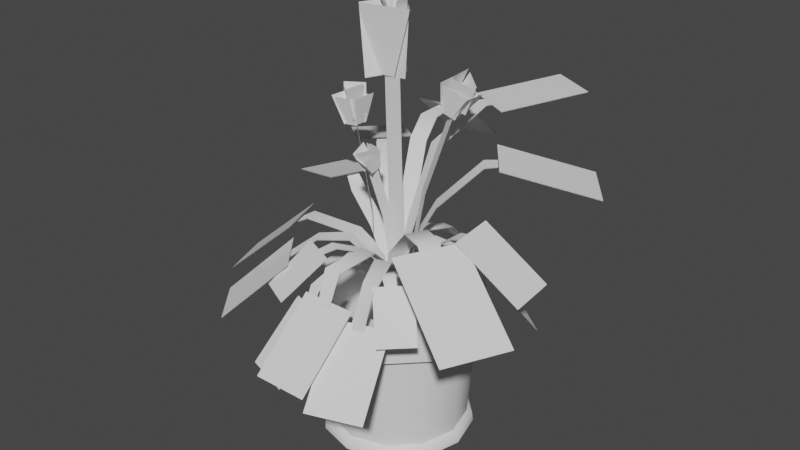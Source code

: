 # Source: 3244_Plant6.blend  (saved by Blender 2.90.8; exported with 4.5.12 LTS)
import bpy
from mathutils import Matrix  # noqa: F401  (used for matrix-valued properties, if any)

bpy.ops.wm.read_factory_settings(use_empty=True)
scene = bpy.context.scene
scene.name = 'Scene'

# ---- world
world_world = bpy.data.worlds.new('World'); scene.world = world_world
world_world.use_nodes = True; world_world.node_tree.nodes.clear()
_N = world_world.node_tree.nodes; _L = world_world.node_tree.links
n0 = _N.new('ShaderNodeOutputWorld'); n0.name = 'World Output'; n0.location = (300, 300)
n1 = _N.new('ShaderNodeBackground'); n1.name = 'Background'; n1.location = (10, 300)
n1.inputs[0].default_value = (0.05088, 0.05088, 0.05088, 1.0)
_L.new(n1.outputs[0], n0.inputs[0])
n0.is_active_output = True
world_world.color = (0.05088, 0.05088, 0.05088)
world_world.use_sun_shadow = False
world_world.sun_shadow_jitter_overblur = 0.0

# ---- meshes
me_plane_060 = bpy.data.meshes.new('Plane.060')
me_plane_060.from_pydata([(-0.4152, -0.6252, 14.99), (0.4704, -0.631, 14.99), (0.1178, 0.6337, 14.99), (0.2933, -6.17, -16.15), (0.2933, -5.624, -15.18), (-2.938, -5.304, -16.15), (-2.665, -4.831, -15.18), (-5.304, -2.939, -16.15), (-4.831, -2.665, -15.18), (-6.169, 0.2928, -16.15), (-5.623, 0.2928, -15.18), (-5.304, 3.524, -16.15), (-4.831, 3.251, -15.18), (-2.938, 5.89, -16.15), (-2.665, 5.417, -15.18), (0.2933, 6.755, -16.15), (0.2933, 6.209, -15.18), (3.525, 5.89, -16.15), (3.252, 5.417, -15.18), (5.89, 3.524, -16.15), (5.417, 3.251, -15.18), (6.756, 0.2928, -16.15), (6.21, 0.2928, -15.18), (5.89, -2.939, -16.15), (5.417, -2.665, -15.18), (3.525, -5.304, -16.15), (3.252, -4.831, -15.18), (0.2933, -6.09, -15.46), (-2.898, -5.235, -15.46), (-5.234, -2.899, -15.46), (-6.089, 0.2928, -15.46), (-5.234, 3.484, -15.46), (-2.898, 5.82, -15.46), (0.2933, 6.676, -15.46), (3.485, 5.82, -15.46), (5.821, 3.484, -15.46), (6.676, 0.2928, -15.46), (5.821, -2.899, -15.46), (3.485, -5.235, -15.46), (0.2933, -6.265, -6.32), (-2.985, -5.386, -6.32), (-5.386, -2.986, -6.32), (-6.264, 0.2928, -6.32), (-5.386, 3.571, -6.32), (-2.985, 5.972, -6.32), (0.2933, 6.85, -6.32), (3.572, 5.972, -6.32), (5.972, 3.571, -6.32), (6.851, 0.2928, -6.32), (5.972, -2.986, -6.32), (3.572, -5.386, -6.32), (0.2933, -7.042, -6.32), (-3.374, -6.059, -6.32), (-6.059, -3.374, -6.32), (-7.041, 0.2928, -6.32), (-6.059, 3.96, -6.32), (-3.374, 6.645, -6.32), (0.2933, 7.627, -6.32), (3.961, 6.645, -6.32), (6.645, 3.96, -6.32), (7.628, 0.2928, -6.32), (6.645, -3.374, -6.32), (3.961, -6.059, -6.32), (0.2933, -7.042, -3.401), (-3.374, -6.059, -3.401), (-6.059, -3.374, -3.401), (-7.041, 0.2928, -3.401), (-6.059, 3.96, -3.401), (-3.374, 6.645, -3.401), (0.2933, 7.627, -3.401), (3.961, 6.645, -3.401), (6.645, 3.96, -3.401), (7.628, 0.2928, -3.401), (6.645, -3.374, -3.401), (3.961, -6.059, -3.401), (0.2933, -5.711, -3.401), (-2.708, -4.906, -3.401), (-4.906, -2.709, -3.401), (-5.71, 0.2928, -3.401), (-4.906, 3.295, -3.401), (-2.708, 5.492, -3.401), (0.2933, 6.296, -3.401), (3.295, 5.492, -3.401), (5.493, 3.295, -3.401), (6.297, 0.2928, -3.401), (5.493, -2.709, -3.401), (3.295, -4.906, -3.401), (0.2933, 0.2928, -7.586), (-2.708, -4.906, -7.586), (0.2933, -5.711, -7.586), (-4.906, -2.709, -7.586), (-5.71, 0.2928, -7.586), (-4.906, 3.295, -7.586), (-2.708, 5.492, -7.586), (0.2933, 6.296, -7.586), (3.295, 5.492, -7.586), (5.493, 3.295, -7.586), (6.297, 0.2928, -7.586), (5.493, -2.709, -7.586), (3.295, -4.906, -7.586), (0.3542, -0.7914, 15.85), (0.348, -0.2678, 20.17), (-0.221, -0.2162, 15.85), (0.05253, 0.04011, 20.15), (0.9294, -0.2162, 15.85), (0.6571, 0.0266, 20.15), (0.3542, 0.359, 15.85), (0.3616, 0.3345, 20.12), (-0.2325, 0.2928, -8.12), (-0.2325, -0.1985, 5.057), (1.18, 0.2928, -8.12), (1.18, -0.1985, 5.057), (-0.2325, -0.5522, 15.35), (1.18, -0.5522, 15.35), (-1.24, -0.8869, 14.4), (1.577, -0.3634, 14.4), (-1.567, -1.774, 19.81), (2.389, -0.9466, 19.81), (0.08801, 0.6027, 14.32), (0.8912, -0.8017, 14.32), (0.2946, 1.238, 19.75), (2.666, -1.149, 19.9), (-0.9241, -1.926, 14.34), (0.4466, 1.216, 14.34), (-1.741, -1.57, 19.75), (-0.3708, 1.573, 19.75), (-0.18, -0.1907, 15.16), (0.2951, -0.62, 15.16), (-1.148, 0.2122, 20.26), (-0.7423, -0.5348, 20.26), (-0.7196, 0.2644, 19.41), (-0.1851, -0.4826, 19.41), (0.2964, -0.7501, 15.16), (0.714, -0.08767, 15.16), (1.331, -1.031, 20.26), (1.648, -0.2132, 20.26), (0.9181, -0.7641, 19.41), (1.336, 0.054, 19.41), (-0.2465, 0.2928, -8.12), (-0.2465, -0.2154, -2.001), (1.166, 0.2928, -8.12), (1.166, -0.2154, -2.001), (-0.2465, -3.382, 1.204), (1.166, -3.382, 1.204), (-0.2465, -7.447, 1.177), (1.166, -7.447, 1.177), (-0.1413, -8.597, -1.755), (0.9775, -8.597, -1.755), (-1.714, -8.087, -1.129), (-1.714, -13.55, -5.878), (2.929, -8.087, -1.129), (2.929, -13.55, -5.878), (0.1737, -0.239, -8.12), (0.3375, -0.72, -2.001), (1.511, 0.2163, -8.12), (1.674, -0.2647, -2.001), (1.358, -3.717, 0.9192), (2.695, -3.262, 0.9192), (2.168, -5.966, 0.1969), (4.006, -7.11, 0.005894), (3.047, -8.545, -2.683), (4.106, -8.184, -2.683), (0.0882, -1.108, -8.019), (0.6977, -1.405, 0.1467), (0.9141, 0.5858, -8.019), (1.524, 0.2887, 0.1467), (3.114, -2.289, 3.03), (3.94, -0.5951, 3.03), (5.581, -3.785, 3.514), (6.407, -2.091, 3.514), (6.279, -4.108, 2.738), (6.907, -2.754, 2.72), (1.401, -8.589, -2.082), (3.161, -13.76, -6.829), (5.796, -7.092, -2.082), (7.557, -12.26, -6.829), (4.874, -5.859, 3.154), (11.93, -9.194, -1.64), (7.344, -0.5255, 3.082), (14.4, -3.86, -1.713), (-0.4253, -1.38, -7.152), (-0.1596, -1.654, -2.551), (0.3377, -0.6413, -7.152), (0.6034, -0.9158, -2.551), (1.496, -3.365, -0.3549), (2.259, -2.626, -0.3549), (3.622, -5.561, 1.113), (4.385, -4.823, 1.113), (4.348, -5.85, 0.08869), (4.953, -5.265, 0.08869), (3.406, -6.379, 0.397), (6.055, -9.09, -2.531), (5.602, -4.23, 0.3938), (8.251, -6.94, -2.534), (-0.07051, 0.2764, -7.152), (-0.243, -0.06457, -2.551), (0.8771, -0.2029, -7.152), (0.7046, -0.5438, -2.551), (-1.317, -2.189, 0.3634), (-0.3698, -2.668, 0.3634), (-2.39, -4.392, 1.321), (-1.442, -4.871, 1.321), (-3.007, -5.696, 0.9089), (-2.257, -6.075, 0.9089), (-3.993, -5.111, 1.294), (-5.51, -8.369, -1.711), (-1.066, -6.35, 1.214), (-2.76, -9.74, -1.714), (0.1764, 0.3416, -8.12), (-0.2183, 0.02151, -2.001), (1.066, -0.7555, -8.12), (0.6711, -1.076, -2.001), (-2.678, -1.973, 1.204), (-1.788, -3.07, 1.204), (-4.569, -3.563, 1.124), (-3.811, -4.588, 1.177), (-6.685, -5.279, -0.7681), (-5.981, -6.148, -0.7681), (-7.28, -3.737, -0.1421), (-11.52, -7.176, -4.891), (-4.355, -7.344, -0.1421), (-8.597, -10.78, -4.891), (-0.3721, -0.4647, -7.495), (-0.5029, -0.8863, -2.179), (0.7997, -0.8282, -7.495), (0.669, -1.25, -2.179), (-1.318, -3.514, 0.6061), (-0.146, -3.877, 0.6061), (-2.364, -6.887, -1.29), (-1.192, -7.25, -1.29), (-2.52, -7.689, -3.332), (-1.592, -7.977, -3.332), (-3.694, -7.024, -2.689), (-5.099, -10.69, -7.601), (0.159, -8.197, -2.916), (-1.246, -11.86, -7.828), (0.5611, 0.7955, -8.12), (0.08066, 0.6299, -2.001), (1.021, -0.5397, -8.12), (0.541, -0.7053, -2.001), (-2.913, -0.4023, 0.9192), (-2.452, -1.737, 0.9192), (-6.756, -1.727, 1.65), (-6.296, -3.063, 1.65), (-7.874, -2.229, 0.9694), (-7.509, -3.287, 0.9694), (-7.924, -0.5834, 1.571), (-13.09, -2.364, -3.177), (-6.411, -4.973, 1.571), (-11.57, -6.754, -3.177), (0.9817, 0.2817, -7.743), (0.5507, 0.4639, -2.108), (0.4753, -0.9162, -7.743), (0.0443, -0.734, -2.108), (-2.135, 1.599, 0.8437), (-2.641, 0.4012, 0.8437), (-4.951, 2.503, 2.777), (-5.457, 1.305, 2.777), (-6.179, 2.987, 3.579), (-6.581, 2.038, 3.579), (-5.122, 4.246, 3.917), (-11.03, 6.744, 2.108), (-6.787, 0.3077, 3.917), (-12.7, 2.805, 2.108), (1.24, -0.004342, -8.12), (0.8717, 0.3463, -2.001), (0.2651, -1.027, -8.12), (-0.1028, -0.6761, -2.001), (-1.42, 2.531, 3.965), (-2.395, 1.508, 3.965), (-4.363, 5.336, 6.035), (-5.337, 4.313, 6.035), (-5.375, 6.134, 5.862), (-6.147, 5.324, 5.862), (-3.757, 7.141, 6.168), (-8.831, 11.98, 4.369), (-6.96, 3.78, 6.168), (-12.03, 8.617, 4.369), (1.155, -0.395, -8.12), (1.053, 0.1028, -2.001), (-0.2288, -0.6786, -8.12), (-0.3308, -0.1808, -2.001), (0.4169, 3.643, 7.98), (-0.9666, 3.359, 7.98), (-0.3994, 5.978, 9.063), (-1.783, 5.694, 9.063), (-0.8096, 8.39, 9.052), (-1.906, 8.166, 9.052), (1.132, 8.426, 9.486), (-0.01804, 14.04, 5.059), (-3.417, 7.494, 9.486), (-4.567, 13.1, 5.059), (0.6702, -0.7625, -8.12), (0.9278, -0.3245, -2.001), (-0.5473, -0.0467, -8.12), (-0.2897, 0.3914, -2.001), (2.533, 2.405, 8.265), (1.315, 3.121, 8.265), (4.505, 5.755, 11.29), (3.288, 6.471, 11.26), (5.018, 6.955, 11.26), (4.054, 7.522, 11.23), (6.248, 5.285, 11.35), (9.886, 11.5, 12.03), (2.248, 7.639, 11.23), (5.886, 13.86, 11.91), (-0.006151, -1.172, -9.56), (0.4478, -0.8295, -2.714), (-0.9576, 0.08985, -9.56), (-0.5036, 0.4322, -2.714), (3.276, 1.304, 3.892), (2.325, 2.565, 3.892), (5.941, 3.715, 7.185), (4.99, 4.976, 7.185), (7.195, 4.806, 7.326), (6.441, 5.805, 7.326), (7.875, 2.928, 7.736), (14.1, 7.62, 5.538), (4.747, 7.076, 7.736), (10.97, 11.77, 5.538), (0.1991, -0.727, -7.743), (0.6657, -0.6913, -2.108), (0.09973, 0.5698, -7.743), (0.5663, 0.6055, -2.108), (3.573, -0.4685, 0.8437), (3.474, 0.8283, 0.8437), (5.793, 0.0197, 2.549), (5.699, 1.316, 2.581), (7.395, 0.2348, 2.856), (7.321, 1.262, 2.882), (7.163, -1.369, 3.293), (12.62, -0.8788, -0.5022), (6.854, 2.895, 3.4), (12.31, 3.385, -0.3957), (0.4224, -0.4707, -8.12), (0.462, 0.03597, -2.001), (-0.9856, -0.3607, -8.12), (-0.946, 0.1459, -2.001), (0.7086, 3.193, 0.378), (-0.6995, 3.303, 0.378), (1.025, 6.608, -0.5311), (-0.3829, 6.718, -0.5311), (1.078, 8.484, -2.683), (-0.0372, 8.571, -2.683), (2.608, 7.874, -2.082), (3.033, 13.32, -6.829), (-2.022, 8.236, -2.082), (-1.596, 13.68, -6.829), (1.013, -0.479, -7.495), (1.3, -0.1433, -2.179), (0.08012, 0.3179, -7.495), (0.3669, 0.6536, -2.179), (3.086, 1.948, 0.6061), (2.154, 2.745, 0.6061), (5.38, 4.633, -1.29), (4.448, 5.43, -1.29), (5.854, 5.498, -3.332), (5.115, 6.129, -3.332), (6.669, 4.423, -2.689), (9.408, 7.234, -7.601), (3.593, 7.023, -2.916), (6.332, 9.834, -7.828), (1.108, 0.2214, -7.743), (0.7865, 0.5614, -2.108), (0.1631, -0.6722, -7.743), (-0.1584, -0.3322, -2.108), (-1.217, 2.68, 0.8437), (-2.162, 1.786, 0.8437), (-3.433, 4.639, 1.283), (-4.378, 3.745, 1.283), (-4.048, 5.334, 0.9519), (-4.802, 4.634, 0.905), (-2.684, 6.14, 1.506), (-6.223, 10.22, -2.403), (-5.815, 3.234, 1.312), (-9.354, 7.31, -2.597), (-1.794, 0.4584, -9.515), (-2.37, 0.2128, 2.973), (-1.088, -0.3183, -9.515), (-1.664, -0.5639, 2.973), (-3.852, 0.03597, 10.62), (-3.146, -0.7407, 10.62), (-4.176, 0.1457, 10.21), (-2.747, -1.116, 10.38), (-4.796, -0.2106, 12.65), (-3.366, -1.472, 12.83), (-3.174, 0.1154, 10.27), (-2.917, -1.127, 10.32), (-3.022, 0.2361, 12.82), (-3.074, -1.757, 12.92), (-4.505, -0.386, 10.14), (-2.694, 0.134, 10.34), (-4.943, 0.122, 12.6), (-3.112, 0.6419, 12.8), (-2.778, -0.8114, 9.76), (-2.753, -1.159, 11.99), (-3.982, -0.8054, 9.622), (-4.729, -1.149, 11.76), (-3.934, -1.012, 9.677), (-4.984, -1.226, 11.86), (-3.811, 0.1936, 9.677), (-4.782, 0.7537, 11.87), (-4.03, 0.08347, 9.606), (-4.585, 0.4583, 11.76), (-2.829, 0.1725, 9.743), (-2.614, 0.6045, 11.98), (-2.903, 0.3756, 9.779), (-2.396, 0.703, 12.14), (-2.932, -0.8362, 9.79), (-2.443, -1.286, 12.16), (-0.2465, 0.2928, -8.176), (-0.2465, -0.2154, -2.056), (1.166, 0.2928, -8.176), (1.166, -0.2154, -2.056), (-0.2465, -3.382, 1.149), (1.166, -3.382, 1.149), (-0.2465, -7.447, 1.121), (1.166, -7.447, 1.121), (-0.1413, -8.597, -1.799), (0.9775, -8.597, -1.799), (-1.714, -8.087, -1.173), (-1.714, -13.55, -5.922), (2.929, -8.087, -1.173), (2.929, -13.55, -5.922), (0.1737, -0.239, -8.176), (0.3375, -0.72, -2.056), (1.511, 0.2163, -8.176), (1.674, -0.2647, -2.056), (1.358, -3.717, 0.864), (2.695, -3.262, 0.864), (2.168, -5.966, 0.1531), (4.006, -7.11, -0.04935), (3.047, -8.545, -2.727), (4.106, -8.184, -2.727), (0.0882, -1.108, -8.074), (0.6977, -1.405, 0.09141), (0.9141, 0.5858, -8.074), (1.524, 0.2887, 0.09141), (3.114, -2.289, 2.975), (3.94, -0.5951, 2.975), (5.581, -3.785, 3.458), (6.407, -2.091, 3.458), (6.279, -4.108, 2.694), (6.907, -2.754, 2.676), (1.401, -8.589, -2.125), (3.161, -13.76, -6.873), (5.796, -7.092, -2.125), (7.557, -12.26, -6.873), (4.874, -5.859, 3.111), (11.93, -9.194, -1.684), (7.344, -0.5255, 3.038), (14.4, -3.86, -1.757), (-0.4253, -1.38, -7.207), (-0.1596, -1.654, -2.606), (0.3377, -0.6413, -7.207), (0.6034, -0.9158, -2.606), (1.496, -3.365, -0.4102), (2.259, -2.626, -0.4102), (3.622, -5.561, 1.057), (4.385, -4.823, 1.057), (4.348, -5.85, 0.04493), (4.953, -5.265, 0.04493), (3.406, -6.379, 0.3532), (6.055, -9.09, -2.575), (5.602, -4.23, 0.35), (8.251, -6.94, -2.578), (-0.07051, 0.2764, -7.207), (-0.243, -0.06457, -2.606), (0.8771, -0.2029, -7.207), (0.7046, -0.5438, -2.606), (-1.317, -2.189, 0.3082), (-0.3698, -2.668, 0.3082), (-2.39, -4.392, 1.266), (-1.442, -4.871, 1.266), (-3.007, -5.696, 0.8652), (-2.257, -6.075, 0.8652), (-3.993, -5.111, 1.239), (-5.51, -8.369, -1.755), (-1.066, -6.35, 1.17), (-2.76, -9.74, -1.758), (0.1764, 0.3416, -8.176), (-0.2183, 0.02151, -2.056), (1.066, -0.7555, -8.176), (0.6711, -1.076, -2.056), (-2.678, -1.973, 1.149), (-1.788, -3.07, 1.149), (-4.569, -3.563, 1.081), (-3.811, -4.588, 1.121), (-6.685, -5.279, -0.8118), (-5.981, -6.148, -0.8118), (-7.28, -3.737, -0.1859), (-11.52, -7.176, -4.935), (-4.355, -7.344, -0.1859), (-8.597, -10.78, -4.935), (-0.3721, -0.4647, -7.55), (-0.5029, -0.8863, -2.234), (0.7997, -0.8282, -7.55), (0.669, -1.25, -2.234), (-1.318, -3.514, 0.5509), (-0.146, -3.877, 0.5509), (-2.364, -6.887, -1.345), (-1.192, -7.25, -1.345), (-2.52, -7.689, -3.375), (-1.592, -7.977, -3.375), (-3.694, -7.024, -2.733), (-5.099, -10.69, -7.645), (0.159, -8.197, -2.96), (-1.246, -11.86, -7.872), (0.5611, 0.7955, -8.176), (0.08066, 0.6299, -2.056), (1.021, -0.5397, -8.176), (0.541, -0.7053, -2.056), (-2.913, -0.4023, 0.864), (-2.452, -1.737, 0.864), (-6.756, -1.727, 1.595), (-6.296, -3.063, 1.595), (-7.874, -2.229, 0.9256), (-7.509, -3.287, 0.9256), (-7.924, -0.5834, 1.527), (-13.09, -2.364, -3.221), (-6.411, -4.973, 1.527), (-11.57, -6.754, -3.221), (0.9817, 0.2817, -7.798), (0.5507, 0.4639, -2.163), (0.4753, -0.9162, -7.798), (0.0443, -0.734, -2.163), (-2.135, 1.599, 0.7884), (-2.641, 0.4012, 0.7884), (-4.951, 2.503, 2.722), (-5.457, 1.305, 2.722), (-6.179, 2.987, 3.536), (-6.581, 2.038, 3.536), (-5.122, 4.246, 3.873), (-11.03, 6.744, 2.064), (-6.787, 0.3077, 3.873), (-12.7, 2.805, 2.064), (1.24, -0.004342, -8.176), (0.8717, 0.3463, -2.056), (0.2651, -1.027, -8.176), (-0.1028, -0.6761, -2.056), (-1.42, 2.531, 3.91), (-2.395, 1.508, 3.91), (-4.363, 5.336, 5.98), (-5.337, 4.313, 5.98), (-5.375, 6.134, 5.818), (-6.147, 5.324, 5.818), (-3.757, 7.141, 6.124), (-8.831, 11.98, 4.325), (-6.96, 3.78, 6.124), (-12.03, 8.617, 4.325), (1.155, -0.395, -8.176), (1.053, 0.1028, -2.056), (-0.2288, -0.6786, -8.176), (-0.3308, -0.1808, -2.056), (0.4169, 3.643, 7.925), (-0.9666, 3.359, 7.925), (-0.3994, 5.978, 9.007), (-1.783, 5.694, 9.007), (-0.8096, 8.39, 9.009), (-1.906, 8.166, 9.009), (1.132, 8.426, 9.442), (-0.01804, 14.04, 5.016), (-3.417, 7.494, 9.442), (-4.567, 13.1, 5.016), (0.6702, -0.7625, -8.176), (0.9278, -0.3245, -2.056), (-0.5473, -0.0467, -8.176), (-0.2897, 0.3914, -2.056), (2.533, 2.405, 8.21), (1.315, 3.121, 8.21), (4.497, 5.738, 11.24), (3.28, 6.454, 11.21), (5.011, 6.942, 11.22), (4.047, 7.509, 11.19), (6.242, 5.273, 11.31), (9.88, 11.49, 11.99), (2.241, 7.626, 11.19), (5.879, 13.85, 11.87), (-0.006151, -1.172, -9.616), (0.4478, -0.8295, -2.769), (-0.9576, 0.08985, -9.616), (-0.5036, 0.4322, -2.769), (3.276, 1.304, 3.837), (2.325, 2.565, 3.837), (5.941, 3.715, 7.129), (4.99, 4.976, 7.129), (7.195, 4.806, 7.283), (6.441, 5.805, 7.283), (7.875, 2.928, 7.692), (14.1, 7.62, 5.494), (4.747, 7.076, 7.692), (10.97, 11.77, 5.494), (0.1991, -0.727, -7.798), (0.6657, -0.6913, -2.163), (0.09973, 0.5698, -7.798), (0.5663, 0.6055, -2.163), (3.573, -0.4685, 0.7884), (3.474, 0.8283, 0.7884), (5.793, 0.0197, 2.494), (5.699, 1.316, 2.526), (7.395, 0.2348, 2.813), (7.321, 1.262, 2.838), (7.163, -1.369, 3.249), (12.62, -0.8788, -0.546), (6.854, 2.895, 3.356), (12.31, 3.385, -0.4395), (0.4224, -0.4707, -8.176), (0.462, 0.03597, -2.056), (-0.9856, -0.3607, -8.176), (-0.946, 0.1459, -2.056), (0.7086, 3.193, 0.3227), (-0.6995, 3.303, 0.3227), (1.025, 6.608, -0.5863), (-0.3829, 6.718, -0.5863), (1.078, 8.484, -2.727), (-0.0372, 8.571, -2.727), (2.608, 7.874, -2.125), (3.033, 13.32, -6.873), (-2.022, 8.236, -2.125), (-1.596, 13.68, -6.873), (1.013, -0.479, -7.55), (1.3, -0.1433, -2.234), (0.08012, 0.3179, -7.55), (0.3669, 0.6536, -2.234), (3.086, 1.948, 0.5509), (2.154, 2.745, 0.5509), (5.38, 4.633, -1.345), (4.448, 5.43, -1.345), (5.854, 5.498, -3.375), (5.115, 6.129, -3.375), (6.669, 4.423, -2.733), (9.408, 7.234, -7.645), (3.593, 7.023, -2.96), (6.332, 9.834, -7.872), (1.108, 0.2214, -7.798), (0.7865, 0.5614, -2.163), (0.1631, -0.6722, -7.798), (-0.1584, -0.3322, -2.163), (-1.217, 2.68, 0.7884), (-2.162, 1.786, 0.7884), (-3.433, 4.639, 1.228), (-4.378, 3.745, 1.228), (-4.048, 5.334, 0.9081), (-4.802, 4.634, 0.8613), (-2.684, 6.14, 1.463), (-6.223, 10.22, -2.446), (-5.815, 3.234, 1.268), (-9.354, 7.31, -2.641), (-1.215, -0.8202, 14.46), (1.515, -0.3114, 14.46), (-1.545, -1.684, 19.75), (2.323, -0.8711, 19.75), (0.1, 0.5792, 14.38), (0.8508, -0.7979, 14.38), (0.2969, 1.196, 19.69), (2.598, -1.131, 19.84), (-0.8901, -1.886, 14.4), (0.445, 1.175, 14.4), (-1.686, -1.539, 19.69), (-0.3512, 1.522, 19.69), (-0.1615, -0.1846, 15.16), (0.3136, -0.6138, 15.16), (-1.134, 0.2183, 20.27), (-0.7282, -0.5287, 20.27), (-0.7011, 0.2705, 19.41), (-0.1665, -0.4765, 19.41), (0.284, -0.7448, 15.17), (0.7016, -0.08235, 15.17), (1.322, -1.026, 20.27), (1.639, -0.2079, 20.27), (0.9057, -0.7588, 19.41), (1.323, 0.05932, 19.41), (-0.2325, 0.3212, -8.12), (-0.2325, -0.17, 5.057), (1.18, 0.3212, -8.12), (1.18, -0.17, 5.057), (-0.2325, -0.5237, 15.35), (1.18, -0.5237, 15.35), (-1.774, 0.4687, -9.509), (-2.35, 0.2231, 2.978), (-1.068, -0.308, -9.509), (-1.644, -0.5535, 2.978), (-3.832, 0.04628, 10.62), (-3.126, -0.7303, 10.62), (0.7081, -0.4696, 14.99), (-4.166, 0.1369, 10.23), (-2.76, -1.104, 10.4), (-4.775, -0.2136, 12.63), (-3.369, -1.454, 12.81), (-3.18, 0.1071, 10.29), (-2.928, -1.115, 10.34), (-3.031, 0.2258, 12.79), (-3.081, -1.734, 12.9), (-4.489, -0.386, 10.16), (-2.708, 0.1254, 10.36), (-4.92, 0.1136, 12.58), (-3.119, 0.6249, 12.78), (-2.79, -0.8036, 9.776), (-2.765, -1.145, 11.97), (-3.975, -0.7977, 9.641), (-4.711, -1.136, 11.75), (-3.928, -1.001, 9.695), (-4.961, -1.211, 11.85), (-3.807, 0.1858, 9.695), (-4.763, 0.7372, 11.85), (-4.022, 0.07739, 9.625), (-4.569, 0.4465, 11.75), (-2.84, 0.165, 9.76), (-2.628, 0.5903, 11.97), (-2.913, 0.365, 9.795), (-2.413, 0.6873, 12.12), (-2.941, -0.828, 9.806), (-2.46, -1.271, 12.14), (0.5147, -0.3036, -9.227), (2.907, 0.4388, 5.31), (-0.2676, 0.3939, -9.172), (2.124, 1.136, 5.365), (5.223, 1.03, 12.71), (4.468, 1.739, 12.88), (5.438, 0.9322, 12.23), (3.986, 2.066, 12.75), (6.63, 1.447, 14.43), (5.178, 2.58, 14.95), (4.489, 0.8747, 12.56), (4.132, 2.089, 12.65), (5.012, 0.8489, 15.05), (4.893, 2.841, 15.11), (5.685, 1.488, 12.07), (4.047, 0.8156, 12.75), (6.79, 1.127, 14.34), (5.134, 0.4526, 15.02), (3.885, 1.739, 12.15), (4.402, 2.177, 14.3), (5.008, 1.836, 11.7), (6.244, 2.336, 13.57), (4.956, 2.04, 11.76), (6.508, 2.44, 13.6), (4.956, 0.8291, 11.82), (6.509, 0.4525, 13.69), (5.137, 0.9555, 11.69), (6.263, 0.7241, 13.63), (4.026, 0.7642, 12.14), (4.441, 0.4101, 14.36), (4.128, 0.5704, 12.16), (4.281, 0.299, 14.57), (4.039, 1.779, 12.14), (4.135, 2.283, 14.54), (0.4961, -0.3159, -9.22), (2.888, 0.4265, 5.317), (-0.2862, 0.3817, -9.165), (2.106, 1.124, 5.373), (5.205, 1.018, 12.72), (4.451, 1.727, 12.9), (5.433, 0.941, 12.26), (4.005, 2.056, 12.77), (6.605, 1.447, 14.41), (5.177, 2.562, 14.93), (4.5, 0.8844, 12.58), (4.148, 2.079, 12.66), (5.013, 0.859, 15.03), (4.897, 2.818, 15.08), (5.675, 1.488, 12.1), (4.064, 0.8263, 12.76), (6.763, 1.132, 14.33), (5.134, 0.4692, 15.0), (3.902, 1.733, 12.16), (4.41, 2.164, 14.28), (5.007, 1.829, 11.72), (6.224, 2.321, 13.56), (4.955, 2.029, 11.78), (6.484, 2.423, 13.59), (4.956, 0.8373, 11.84), (6.484, 0.4664, 13.68), (5.134, 0.9617, 11.71), (6.243, 0.7339, 13.62), (4.04, 0.7733, 12.15), (4.448, 0.4247, 14.34), (4.14, 0.5825, 12.17), (4.291, 0.3153, 14.55), (4.053, 1.773, 12.15), (4.147, 2.269, 14.52), (-0.1603, 0.8662, -6.892), (-0.09989, -1.048, 3.038), (0.4397, 1.304, -6.855), (0.5001, -0.611, 3.076), (-0.1257, -2.876, 8.096), (0.477, -2.462, 8.212), (-0.2285, -3.016, 7.766), (0.7788, -2.172, 8.123), (-0.1032, -3.999, 9.265), (0.9042, -3.155, 9.622), (-0.09634, -2.304, 7.99), (0.7683, -2.284, 8.049), (-0.207, -2.684, 9.694), (1.127, -2.996, 9.731), (0.09367, -3.309, 7.656), (-0.05592, -1.965, 8.118), (-0.3428, -4.053, 9.206), (-0.4901, -2.695, 9.673), (0.5819, -2.032, 7.71), (0.7778, -2.501, 9.18), (0.4445, -2.88, 7.405), (0.5524, -3.893, 8.678), (0.5883, -2.882, 7.447), (0.5736, -4.108, 8.7), (-0.21, -2.639, 7.483), (-0.7367, -3.709, 8.76), (-0.1592, -2.798, 7.396), (-0.5137, -3.583, 8.722), (-0.08616, -1.94, 7.702), (-0.3938, -2.175, 9.223), (-0.232, -1.976, 7.715), (-0.4384, -2.034, 9.365), (0.5806, -2.153, 7.702), (0.8954, -2.325, 9.344), (-0.165, 0.8824, -6.887), (-0.1046, -1.032, 3.043), (0.435, 1.32, -6.849), (0.4954, -0.5948, 3.081), (-0.1304, -2.861, 8.103), (0.4723, -2.446, 8.219), (-0.2218, -3.013, 7.782), (0.769, -2.184, 8.133), (-0.09853, -3.98, 9.257), (0.8922, -3.15, 9.608), (-0.0918, -2.313, 8.002), (0.7586, -2.294, 8.061), (-0.2006, -2.687, 9.678), (1.112, -2.995, 9.715), (0.09507, -3.302, 7.674), (-0.05205, -1.98, 8.128), (-0.3342, -4.033, 9.198), (-0.4791, -2.698, 9.658), (0.575, -2.043, 7.719), (0.7679, -2.504, 9.166), (0.4398, -2.877, 7.418), (0.546, -3.875, 8.672), (0.5813, -2.88, 7.46), (0.5668, -4.087, 8.693), (-0.2046, -2.64, 7.496), (-0.7231, -3.694, 8.752), (-0.1546, -2.797, 7.41), (-0.5036, -3.57, 8.715), (-0.08267, -1.952, 7.711), (-0.3856, -2.183, 9.208), (-0.2263, -1.987, 7.723), (-0.4295, -2.045, 9.348), (0.5738, -2.162, 7.711), (0.8837, -2.331, 9.328)], [], [(0, 1, 684), (27, 6, 28), (28, 8, 29), (29, 10, 30), (10, 31, 30), (31, 14, 32), (32, 16, 33), (33, 18, 34), (18, 35, 34), (35, 22, 36), (36, 24, 37), (87, 88, 89), (24, 38, 37), (26, 27, 38), (25, 27, 3), (23, 38, 25), (21, 37, 23), (19, 36, 21), (17, 35, 19), (33, 17, 15), (13, 33, 15), (31, 13, 11), (30, 11, 9), (29, 9, 7), (28, 7, 5), (47, 18, 46), (71, 58, 70), (85, 74, 73), (87, 93, 92), (87, 89, 99), (87, 90, 88), (87, 97, 96), (87, 94, 93), (95, 81, 94), (87, 91, 90), (87, 98, 97), (87, 95, 94), (87, 92, 91), (87, 99, 98), (87, 96, 95), (78, 67, 66), (69, 82, 70), (72, 85, 73), (77, 66, 65), (68, 81, 69), (71, 84, 72), (76, 65, 64), (86, 63, 74), (79, 68, 67), (82, 71, 70), (63, 76, 64), (98, 84, 97), (91, 77, 90), (94, 80, 93), (97, 83, 96), (90, 76, 88), (89, 86, 99), (93, 79, 92), (96, 82, 95), (88, 75, 89), (99, 85, 98), (92, 78, 91), (68, 55, 67), (63, 62, 74), (65, 52, 64), (71, 60, 59), (68, 57, 56), (65, 54, 53), (72, 61, 60), (69, 58, 57), (66, 55, 54), (73, 62, 61), (63, 52, 51), (46, 16, 45), (44, 16, 14), (44, 12, 43), (43, 10, 42), (39, 26, 50), (39, 6, 4), (42, 8, 41), (50, 24, 49), (40, 8, 6), (48, 24, 22), (47, 22, 20), (3, 28, 5), (27, 4, 6), (28, 6, 8), (29, 8, 10), (10, 12, 31), (31, 12, 14), (32, 14, 16), (33, 16, 18), (18, 20, 35), (35, 20, 22), (36, 22, 24), (24, 26, 38), (26, 4, 27), (25, 38, 27), (23, 37, 38), (21, 36, 37), (19, 35, 36), (17, 34, 35), (33, 34, 17), (13, 32, 33), (31, 32, 13), (30, 31, 11), (29, 30, 9), (28, 29, 7), (47, 20, 18), (71, 59, 58), (85, 86, 74), (95, 82, 81), (78, 79, 67), (69, 81, 82), (72, 84, 85), (77, 78, 66), (68, 80, 81), (71, 83, 84), (76, 77, 65), (86, 75, 63), (79, 80, 68), (82, 83, 71), (63, 75, 76), (98, 85, 84), (91, 78, 77), (94, 81, 80), (97, 84, 83), (90, 77, 76), (89, 75, 86), (93, 80, 79), (96, 83, 82), (88, 76, 75), (99, 86, 85), (92, 79, 78), (68, 56, 55), (63, 51, 62), (65, 53, 52), (71, 72, 60), (68, 69, 57), (65, 66, 54), (72, 73, 61), (69, 70, 58), (66, 67, 55), (73, 74, 62), (63, 64, 52), (46, 18, 16), (44, 45, 16), (44, 14, 12), (43, 12, 10), (39, 4, 26), (39, 40, 6), (42, 10, 8), (50, 26, 24), (40, 41, 8), (48, 49, 24), (47, 48, 22), (3, 27, 28), (100, 101, 103, 102), (102, 103, 107, 106), (106, 107, 105, 104), (104, 105, 101, 100), (107, 103, 101, 105), (108, 110, 111, 109), (109, 111, 113, 112), (114, 115, 117, 116), (118, 120, 121, 119), (122, 124, 125, 123), (130, 131, 129, 128), (126, 127, 131, 130), (136, 137, 135, 134), (132, 133, 137, 136), (138, 139, 141, 140), (141, 139, 142, 143), (143, 142, 144, 145), (145, 144, 146, 147), (148, 149, 151, 150), (152, 153, 155, 154), (155, 153, 156, 157), (157, 156, 158, 159), (159, 158, 160, 161), (162, 163, 165, 164), (165, 163, 166, 167), (167, 166, 168, 169), (169, 168, 170, 171), (172, 173, 175, 174), (176, 177, 179, 178), (180, 181, 183, 182), (183, 181, 184, 185), (185, 184, 186, 187), (187, 186, 188, 189), (190, 191, 193, 192), (194, 195, 197, 196), (197, 195, 198, 199), (199, 198, 200, 201), (201, 200, 202, 203), (204, 205, 207, 206), (208, 209, 211, 210), (211, 209, 212, 213), (213, 212, 214, 215), (215, 214, 216, 217), (218, 219, 221, 220), (222, 223, 225, 224), (225, 223, 226, 227), (227, 226, 228, 229), (229, 228, 230, 231), (232, 233, 235, 234), (236, 237, 239, 238), (239, 237, 240, 241), (241, 240, 242, 243), (243, 242, 244, 245), (246, 247, 249, 248), (250, 251, 253, 252), (253, 251, 254, 255), (255, 254, 256, 257), (257, 256, 258, 259), (260, 261, 263, 262), (264, 265, 267, 266), (267, 265, 268, 269), (269, 268, 270, 271), (271, 270, 272, 273), (274, 275, 277, 276), (278, 279, 281, 280), (281, 279, 282, 283), (283, 282, 284, 285), (285, 284, 286, 287), (288, 289, 291, 290), (292, 293, 295, 294), (295, 293, 296, 297), (297, 296, 298, 299), (299, 298, 300, 301), (302, 303, 305, 304), (306, 307, 309, 308), (309, 307, 310, 311), (311, 310, 312, 313), (313, 312, 314, 315), (316, 317, 319, 318), (320, 321, 323, 322), (323, 321, 324, 325), (325, 324, 326, 327), (327, 326, 328, 329), (330, 331, 333, 332), (334, 335, 337, 336), (337, 335, 338, 339), (339, 338, 340, 341), (341, 340, 342, 343), (344, 345, 347, 346), (348, 349, 351, 350), (351, 349, 352, 353), (353, 352, 354, 355), (355, 354, 356, 357), (358, 359, 361, 360), (362, 363, 365, 364), (365, 363, 366, 367), (367, 366, 368, 369), (369, 368, 370, 371), (372, 373, 375, 374), (376, 378, 379, 377), (377, 379, 381, 380), (382, 383, 385, 384), (386, 388, 389, 387), (390, 392, 393, 391), (394, 395, 397, 396), (398, 399, 401, 400), (402, 403, 405, 404), (406, 407, 409, 408), (410, 412, 413, 411), (413, 415, 414, 411), (415, 417, 416, 414), (417, 419, 418, 416), (420, 422, 423, 421), (424, 426, 427, 425), (427, 429, 428, 425), (429, 431, 430, 428), (431, 433, 432, 430), (434, 436, 437, 435), (437, 439, 438, 435), (439, 441, 440, 438), (441, 443, 442, 440), (444, 446, 447, 445), (448, 450, 451, 449), (452, 454, 455, 453), (455, 457, 456, 453), (457, 459, 458, 456), (459, 461, 460, 458), (462, 464, 465, 463), (466, 468, 469, 467), (469, 471, 470, 467), (471, 473, 472, 470), (473, 475, 474, 472), (476, 478, 479, 477), (480, 482, 483, 481), (483, 485, 484, 481), (485, 487, 486, 484), (487, 489, 488, 486), (490, 492, 493, 491), (494, 496, 497, 495), (497, 499, 498, 495), (499, 501, 500, 498), (501, 503, 502, 500), (504, 506, 507, 505), (508, 510, 511, 509), (511, 513, 512, 509), (513, 515, 514, 512), (515, 517, 516, 514), (518, 520, 521, 519), (522, 524, 525, 523), (525, 527, 526, 523), (527, 529, 528, 526), (529, 531, 530, 528), (532, 534, 535, 533), (536, 538, 539, 537), (539, 541, 540, 537), (541, 543, 542, 540), (543, 545, 544, 542), (546, 548, 549, 547), (550, 552, 553, 551), (553, 555, 554, 551), (555, 557, 556, 554), (557, 559, 558, 556), (560, 562, 563, 561), (564, 566, 567, 565), (567, 569, 568, 565), (569, 571, 570, 568), (571, 573, 572, 570), (574, 576, 577, 575), (578, 580, 581, 579), (581, 583, 582, 579), (583, 585, 584, 582), (585, 587, 586, 584), (588, 590, 591, 589), (592, 594, 595, 593), (595, 597, 596, 593), (597, 599, 598, 596), (599, 601, 600, 598), (602, 604, 605, 603), (606, 608, 609, 607), (609, 611, 610, 607), (611, 613, 612, 610), (613, 615, 614, 612), (616, 618, 619, 617), (620, 622, 623, 621), (623, 625, 624, 621), (625, 627, 626, 624), (627, 629, 628, 626), (630, 632, 633, 631), (634, 636, 637, 635), (637, 639, 638, 635), (639, 641, 640, 638), (641, 643, 642, 640), (644, 646, 647, 645), (648, 650, 651, 649), (652, 653, 655, 654), (656, 657, 659, 658), (664, 662, 663, 665), (660, 664, 665, 661), (670, 668, 669, 671), (666, 670, 671, 667), (672, 673, 675, 674), (673, 676, 677, 675), (678, 679, 681, 680), (679, 682, 683, 681), (0, 684, 2), (685, 687, 688, 686), (689, 690, 692, 691), (693, 694, 696, 695), (697, 699, 700, 698), (701, 703, 704, 702), (705, 707, 708, 706), (709, 711, 712, 710), (713, 715, 716, 714), (714, 716, 718, 717), (719, 720, 722, 721), (723, 725, 726, 724), (727, 729, 730, 728), (731, 732, 734, 733), (735, 736, 738, 737), (739, 740, 742, 741), (743, 744, 746, 745), (747, 748, 750, 749), (748, 751, 752, 750), (753, 755, 756, 754), (757, 758, 760, 759), (761, 762, 764, 763), (765, 767, 768, 766), (769, 771, 772, 770), (773, 775, 776, 774), (777, 779, 780, 778), (781, 783, 784, 782), (782, 784, 786, 785), (787, 788, 790, 789), (791, 793, 794, 792), (795, 797, 798, 796), (799, 800, 802, 801), (803, 804, 806, 805), (807, 808, 810, 809), (811, 812, 814, 813), (815, 816, 818, 817), (816, 819, 820, 818), (821, 823, 824, 822), (825, 826, 828, 827), (829, 830, 832, 831), (833, 835, 836, 834), (837, 839, 840, 838), (841, 843, 844, 842), (845, 847, 848, 846)])
me_plane_060.polygons.foreach_set('use_smooth', [True] * 405)
_k = set([(4, 6), (4, 26), (6, 8), (8, 10), (10, 12), (12, 14), (14, 16), (16, 18), (18, 20), (20, 22), (22, 24), (24, 26), (63, 64), (63, 74), (64, 65), (65, 66), (66, 67), (67, 68), (68, 69), (69, 70), (70, 71), (71, 72), (72, 73), (73, 74), (75, 76), (75, 86), (76, 77), (77, 78), (78, 79), (79, 80), (80, 81), (81, 82), (82, 83), (83, 84), (84, 85), (85, 86), (88, 89), (88, 90), (89, 99), (90, 91), (91, 92), (92, 93), (93, 94), (94, 95), (95, 96), (96, 97), (97, 98), (98, 99)])
me_plane_060.attributes.new('sharp_edge', 'BOOLEAN', 'EDGE').data.foreach_set('value', [ (min(e.vertices), max(e.vertices)) in _k for e in me_plane_060.edges])
_uv = me_plane_060.uv_layers.new(name='UVMap')
_uv.uv.foreach_set('vector', [0.07664, 0.7954, 0.01342, 0.7954, 0.05431, 0.7545, 0.6852, 0.01341, 0.6965, 0.08079, 0.6852, 0.08079, 0.6852, 0.08079, 0.6965, 0.1482, 0.6852, 0.1482, 0.6852, 0.1482, 0.6965, 0.2155, 0.6852, 0.2155, 0.6965, 0.2155, 0.6852, 0.2829, 0.6852, 0.2155, 0.6852, 0.2829, 0.6965, 0.3503, 0.6852, 0.3503, 0.6852, 0.3503, 0.6965, 0.4176, 0.6852, 0.4176, 0.6852, 0.4176, 0.6965, 0.485, 0.6852, 0.485, 0.6965, 0.485, 0.6852, 0.5524, 0.6852, 0.485, 0.6852, 0.5524, 0.6965, 0.6198, 0.6852, 0.6198, 0.6852, 0.6198, 0.6965, 0.6871, 0.6852, 0.6871, 0.1341, 0.456, 0.2548, 0.4883, 0.2225, 0.5443, 0.6965, 0.6871, 0.6852, 0.7545, 0.6852, 0.6871, 0.6965, 0.7545, 0.6852, 0.8219, 0.6852, 0.7545, 0.6707, 0.7545, 0.6852, 0.8219, 0.6707, 0.8219, 0.6707, 0.6871, 0.6852, 0.7545, 0.6707, 0.7545, 0.6707, 0.6198, 0.6852, 0.6871, 0.6707, 0.6871, 0.6707, 0.5524, 0.6852, 0.6198, 0.6707, 0.6198, 0.6707, 0.485, 0.6852, 0.5524, 0.6707, 0.5524, 0.6852, 0.4176, 0.6707, 0.485, 0.6707, 0.4176, 0.6707, 0.3503, 0.6852, 0.4176, 0.6707, 0.4176, 0.6852, 0.2829, 0.6707, 0.3503, 0.6707, 0.2829, 0.6852, 0.2155, 0.6707, 0.2829, 0.6707, 0.2155, 0.6852, 0.1482, 0.6707, 0.2155, 0.6707, 0.1482, 0.6852, 0.08079, 0.6707, 0.1482, 0.6707, 0.08079, 0.8809, 0.5524, 0.6965, 0.485, 0.8809, 0.485, 0.3295, 0.911, 0.4086, 0.8502, 0.4086, 0.911, 0.07252, 0.07252, 0.01341, 0.1214, 0.05293, 0.05293, 0.1341, 0.456, 0.1018, 0.3353, 0.1665, 0.3353, 0.1341, 0.456, 0.2225, 0.5443, 0.1665, 0.5767, 0.1341, 0.456, 0.2548, 0.4236, 0.2548, 0.4883, 0.1341, 0.456, 0.04576, 0.5443, 0.01341, 0.4883, 0.1341, 0.456, 0.04575, 0.3676, 0.1018, 0.3353, 0.3352, 0.3369, 0.4223, 0.4016, 0.3352, 0.4016, 0.1341, 0.456, 0.2225, 0.3676, 0.2548, 0.4236, 0.1341, 0.456, 0.1018, 0.5767, 0.04576, 0.5443, 0.1341, 0.456, 0.01341, 0.4236, 0.04575, 0.3676, 0.1341, 0.456, 0.1665, 0.3353, 0.2225, 0.3676, 0.1341, 0.456, 0.1665, 0.5767, 0.1018, 0.5767, 0.1341, 0.456, 0.01341, 0.4883, 0.01341, 0.4236, 0.1932, 0.2816, 0.2689, 0.2689, 0.2004, 0.3084, 0.3084, 0.1214, 0.2493, 0.07252, 0.2689, 0.05293, 0.1214, 0.01341, 0.07252, 0.07252, 0.05293, 0.05293, 0.1285, 0.2816, 0.2004, 0.3084, 0.1214, 0.3084, 0.3084, 0.2004, 0.2816, 0.1285, 0.3084, 0.1214, 0.2004, 0.01341, 0.1285, 0.04017, 0.1214, 0.01341, 0.07252, 0.2493, 0.1214, 0.3084, 0.05293, 0.2689, 0.04018, 0.1285, 0.01341, 0.2004, 0.01341, 0.1214, 0.2493, 0.2493, 0.3084, 0.2004, 0.2689, 0.2689, 0.2493, 0.07252, 0.2004, 0.01341, 0.2689, 0.05293, 0.01341, 0.2004, 0.07252, 0.2493, 0.05293, 0.2689, 0.3352, 0.1428, 0.4223, 0.2075, 0.3352, 0.2075, 0.3352, 0.5956, 0.4223, 0.6603, 0.3352, 0.6603, 0.3352, 0.4016, 0.4223, 0.4663, 0.3352, 0.4663, 0.3352, 0.2075, 0.4223, 0.2722, 0.3352, 0.2722, 0.3352, 0.6603, 0.4223, 0.725, 0.3352, 0.725, 0.3352, 0.01341, 0.4223, 0.0781, 0.3352, 0.0781, 0.3352, 0.4663, 0.4223, 0.5309, 0.3352, 0.5309, 0.3352, 0.2722, 0.4223, 0.3369, 0.3352, 0.3369, 0.3352, 0.725, 0.4223, 0.7897, 0.3352, 0.7897, 0.3352, 0.0781, 0.4223, 0.1428, 0.3352, 0.1428, 0.3352, 0.5309, 0.4223, 0.5956, 0.3352, 0.5956, 0.5667, 0.911, 0.6457, 0.8502, 0.6457, 0.911, 0.01341, 0.911, 0.09245, 0.8502, 0.09245, 0.911, 0.8038, 0.911, 0.8828, 0.8502, 0.8828, 0.911, 0.3295, 0.911, 0.2505, 0.8502, 0.3295, 0.8502, 0.5667, 0.911, 0.4876, 0.8502, 0.5667, 0.8502, 0.8038, 0.911, 0.7247, 0.8502, 0.8038, 0.8502, 0.2505, 0.911, 0.1715, 0.8502, 0.2505, 0.8502, 0.4876, 0.911, 0.4086, 0.8502, 0.4876, 0.8502, 0.7247, 0.911, 0.6457, 0.8502, 0.7247, 0.8502, 0.1715, 0.911, 0.09245, 0.8502, 0.1715, 0.8502, 0.9618, 0.911, 0.8828, 0.8502, 0.9618, 0.8502, 0.8809, 0.485, 0.6965, 0.4176, 0.8809, 0.4176, 0.8809, 0.3503, 0.6965, 0.4176, 0.6965, 0.3503, 0.8809, 0.3503, 0.6965, 0.2829, 0.8809, 0.2829, 0.8809, 0.2829, 0.6965, 0.2155, 0.8809, 0.2155, 0.8809, 0.8219, 0.6965, 0.7545, 0.8809, 0.7545, 0.8809, 0.01341, 0.6965, 0.08079, 0.6965, 0.01341, 0.8809, 0.2155, 0.6965, 0.1482, 0.8809, 0.1482, 0.8809, 0.7545, 0.6965, 0.6871, 0.8809, 0.6871, 0.8809, 0.08079, 0.6965, 0.1482, 0.6965, 0.08079, 0.8809, 0.6198, 0.6965, 0.6871, 0.6965, 0.6198, 0.8809, 0.5524, 0.6965, 0.6198, 0.6965, 0.5524, 0.6707, 0.01341, 0.6852, 0.08079, 0.6707, 0.08079, 0.6852, 0.01341, 0.6965, 0.01341, 0.6965, 0.08079, 0.6852, 0.08079, 0.6965, 0.08079, 0.6965, 0.1482, 0.6852, 0.1482, 0.6965, 0.1482, 0.6965, 0.2155, 0.6965, 0.2155, 0.6965, 0.2829, 0.6852, 0.2829, 0.6852, 0.2829, 0.6965, 0.2829, 0.6965, 0.3503, 0.6852, 0.3503, 0.6965, 0.3503, 0.6965, 0.4176, 0.6852, 0.4176, 0.6965, 0.4176, 0.6965, 0.485, 0.6965, 0.485, 0.6965, 0.5524, 0.6852, 0.5524, 0.6852, 0.5524, 0.6965, 0.5524, 0.6965, 0.6198, 0.6852, 0.6198, 0.6965, 0.6198, 0.6965, 0.6871, 0.6965, 0.6871, 0.6965, 0.7545, 0.6852, 0.7545, 0.6965, 0.7545, 0.6965, 0.8219, 0.6852, 0.8219, 0.6707, 0.7545, 0.6852, 0.7545, 0.6852, 0.8219, 0.6707, 0.6871, 0.6852, 0.6871, 0.6852, 0.7545, 0.6707, 0.6198, 0.6852, 0.6198, 0.6852, 0.6871, 0.6707, 0.5524, 0.6852, 0.5524, 0.6852, 0.6198, 0.6707, 0.485, 0.6852, 0.485, 0.6852, 0.5524, 0.6852, 0.4176, 0.6852, 0.485, 0.6707, 0.485, 0.6707, 0.3503, 0.6852, 0.3503, 0.6852, 0.4176, 0.6852, 0.2829, 0.6852, 0.3503, 0.6707, 0.3503, 0.6852, 0.2155, 0.6852, 0.2829, 0.6707, 0.2829, 0.6852, 0.1482, 0.6852, 0.2155, 0.6707, 0.2155, 0.6852, 0.08079, 0.6852, 0.1482, 0.6707, 0.1482, 0.8809, 0.5524, 0.6965, 0.5524, 0.6965, 0.485, 0.3295, 0.911, 0.3295, 0.8502, 0.4086, 0.8502, 0.07252, 0.07252, 0.04018, 0.1285, 0.01341, 0.1214, 0.3352, 0.3369, 0.4223, 0.3369, 0.4223, 0.4016, 0.1932, 0.2816, 0.2493, 0.2493, 0.2689, 0.2689, 0.3084, 0.1214, 0.2816, 0.1285, 0.2493, 0.07252, 0.1214, 0.01341, 0.1285, 0.04017, 0.07252, 0.07252, 0.1285, 0.2816, 0.1932, 0.2816, 0.2004, 0.3084, 0.3084, 0.2004, 0.2816, 0.1932, 0.2816, 0.1285, 0.2004, 0.01341, 0.1932, 0.04017, 0.1285, 0.04017, 0.07252, 0.2493, 0.1285, 0.2816, 0.1214, 0.3084, 0.04018, 0.1285, 0.04018, 0.1932, 0.01341, 0.2004, 0.2493, 0.2493, 0.2816, 0.1932, 0.3084, 0.2004, 0.2493, 0.07252, 0.1932, 0.04017, 0.2004, 0.01341, 0.01341, 0.2004, 0.04018, 0.1932, 0.07252, 0.2493, 0.3352, 0.1428, 0.4223, 0.1428, 0.4223, 0.2075, 0.3352, 0.5956, 0.4223, 0.5956, 0.4223, 0.6603, 0.3352, 0.4016, 0.4223, 0.4016, 0.4223, 0.4663, 0.3352, 0.2075, 0.4223, 0.2075, 0.4223, 0.2722, 0.3352, 0.6603, 0.4223, 0.6603, 0.4223, 0.725, 0.3352, 0.01341, 0.4223, 0.01341, 0.4223, 0.0781, 0.3352, 0.4663, 0.4223, 0.4663, 0.4223, 0.5309, 0.3352, 0.2722, 0.4223, 0.2722, 0.4223, 0.3369, 0.3352, 0.725, 0.4223, 0.725, 0.4223, 0.7897, 0.3352, 0.0781, 0.4223, 0.0781, 0.4223, 0.1428, 0.3352, 0.5309, 0.4223, 0.5309, 0.4223, 0.5956, 0.5667, 0.911, 0.5667, 0.8502, 0.6457, 0.8502, 0.01341, 0.911, 0.01341, 0.8502, 0.09245, 0.8502, 0.8038, 0.911, 0.8038, 0.8502, 0.8828, 0.8502, 0.3295, 0.911, 0.2505, 0.911, 0.2505, 0.8502, 0.5667, 0.911, 0.4876, 0.911, 0.4876, 0.8502, 0.8038, 0.911, 0.7247, 0.911, 0.7247, 0.8502, 0.2505, 0.911, 0.1715, 0.911, 0.1715, 0.8502, 0.4876, 0.911, 0.4086, 0.911, 0.4086, 0.8502, 0.7247, 0.911, 0.6457, 0.911, 0.6457, 0.8502, 0.1715, 0.911, 0.09245, 0.911, 0.09245, 0.8502, 0.9618, 0.911, 0.8828, 0.911, 0.8828, 0.8502, 0.8809, 0.485, 0.6965, 0.485, 0.6965, 0.4176, 0.8809, 0.3503, 0.8809, 0.4176, 0.6965, 0.4176, 0.8809, 0.3503, 0.6965, 0.3503, 0.6965, 0.2829, 0.8809, 0.2829, 0.6965, 0.2829, 0.6965, 0.2155, 0.8809, 0.8219, 0.6965, 0.8219, 0.6965, 0.7545, 0.8809, 0.01341, 0.8809, 0.08079, 0.6965, 0.08079, 0.8809, 0.2155, 0.6965, 0.2155, 0.6965, 0.1482, 0.8809, 0.7545, 0.6965, 0.7545, 0.6965, 0.6871, 0.8809, 0.08079, 0.8809, 0.1482, 0.6965, 0.1482, 0.8809, 0.6198, 0.8809, 0.6871, 0.6965, 0.6871, 0.8809, 0.5524, 0.8809, 0.6198, 0.6965, 0.6198, 0.6707, 0.01341, 0.6852, 0.01341, 0.6852, 0.08079, 0.2207, 0.7407, 0.2207, 0.5811, 0.2412, 0.5811, 0.2412, 0.7407, 0.2412, 0.7407, 0.2412, 0.5811, 0.2618, 0.5811, 0.2618, 0.7407, 0.2618, 0.7407, 0.2618, 0.5811, 0.2823, 0.5811, 0.2823, 0.7407, 0.2823, 0.7407, 0.2823, 0.5811, 0.3028, 0.5811, 0.3028, 0.7407, 0.2618, 0.5811, 0.2618, 0.5605, 0.2823, 0.5605, 0.2823, 0.5811, 0.6774, 0.9866, 0.6774, 0.9414, 0.3454, 0.9414, 0.3454, 0.9866, 0.3454, 0.9866, 0.3454, 0.9414, 0.01341, 0.9414, 0.01341, 0.9866, 0.1084, 0.08851, 0.2043, 0.08851, 0.2043, 0.236, 0.1084, 0.236, 0.01341, 0.7047, 0.1609, 0.7047, 0.1609, 0.6088, 0.01341, 0.6088, 0.4491, 0.7959, 0.5966, 0.7959, 0.5966, 0.7, 0.4491, 0.7, 0.9023, 0.9777, 0.9023, 0.9414, 0.9777, 0.9414, 0.9777, 0.9777, 0.7042, 0.9777, 0.7042, 0.9414, 0.9023, 0.9414, 0.9023, 0.9777, 0.9023, 0.9777, 0.9023, 0.9414, 0.9777, 0.9414, 0.9777, 0.9777, 0.7042, 0.9777, 0.7042, 0.9414, 0.9023, 0.9414, 0.9023, 0.9777, 0.9077, 0.7924, 0.9077, 0.5508, 0.9615, 0.5508, 0.9615, 0.7924, 0.9615, 0.5508, 0.9077, 0.5508, 0.9077, 0.3735, 0.9615, 0.3735, 0.9615, 0.3735, 0.9077, 0.3735, 0.9077, 0.2103, 0.9615, 0.2103, 0.9615, 0.2103, 0.9077, 0.2103, 0.9077, 0.01341, 0.9615, 0.01341, 0.4491, 0.325, 0.4491, 0.01341, 0.6438, 0.01341, 0.6438, 0.325, 0.9077, 0.7924, 0.9077, 0.5508, 0.9615, 0.5508, 0.9615, 0.7924, 0.9615, 0.5508, 0.9077, 0.5508, 0.9077, 0.3735, 0.9615, 0.3735, 0.9615, 0.3735, 0.9077, 0.3735, 0.9077, 0.2103, 0.9615, 0.2103, 0.9615, 0.2103, 0.9077, 0.2103, 0.9077, 0.01341, 0.9615, 0.01341, 0.9077, 0.7924, 0.9077, 0.5508, 0.9615, 0.5508, 0.9615, 0.7924, 0.9615, 0.5508, 0.9077, 0.5508, 0.9077, 0.3735, 0.9615, 0.3735, 0.9615, 0.3735, 0.9077, 0.3735, 0.9077, 0.2103, 0.9615, 0.2103, 0.9615, 0.2103, 0.9077, 0.2103, 0.9077, 0.01341, 0.9615, 0.01341, 0.4491, 0.6683, 0.4491, 0.3567, 0.6438, 0.3567, 0.6438, 0.6683, 0.4491, 0.325, 0.4491, 0.01341, 0.6438, 0.01341, 0.6438, 0.325, 0.9077, 0.7924, 0.9077, 0.5508, 0.9615, 0.5508, 0.9615, 0.7924, 0.9615, 0.5508, 0.9077, 0.5508, 0.9077, 0.3735, 0.9615, 0.3735, 0.9615, 0.3735, 0.9077, 0.3735, 0.9077, 0.2103, 0.9615, 0.2103, 0.9615, 0.2103, 0.9077, 0.2103, 0.9077, 0.01341, 0.9615, 0.01341, 0.4491, 0.6683, 0.4491, 0.3567, 0.6438, 0.3567, 0.6438, 0.6683, 0.9077, 0.7924, 0.9077, 0.5508, 0.9615, 0.5508, 0.9615, 0.7924, 0.9615, 0.5508, 0.9077, 0.5508, 0.9077, 0.3735, 0.9615, 0.3735, 0.9615, 0.3735, 0.9077, 0.3735, 0.9077, 0.2103, 0.9615, 0.2103, 0.9615, 0.2103, 0.9077, 0.2103, 0.9077, 0.01341, 0.9615, 0.01341, 0.4491, 0.6683, 0.4491, 0.3567, 0.6438, 0.3567, 0.6438, 0.6683, 0.9077, 0.7924, 0.9077, 0.5508, 0.9615, 0.5508, 0.9615, 0.7924, 0.9615, 0.5508, 0.9077, 0.5508, 0.9077, 0.3735, 0.9615, 0.3735, 0.9615, 0.3735, 0.9077, 0.3735, 0.9077, 0.2103, 0.9615, 0.2103, 0.9615, 0.2103, 0.9077, 0.2103, 0.9077, 0.01341, 0.9615, 0.01341, 0.4491, 0.325, 0.4491, 0.01341, 0.6438, 0.01341, 0.6438, 0.325, 0.9077, 0.7924, 0.9077, 0.5508, 0.9615, 0.5508, 0.9615, 0.7924, 0.9615, 0.5508, 0.9077, 0.5508, 0.9077, 0.3735, 0.9615, 0.3735, 0.9615, 0.3735, 0.9077, 0.3735, 0.9077, 0.2103, 0.9615, 0.2103, 0.9615, 0.2103, 0.9077, 0.2103, 0.9077, 0.01341, 0.9615, 0.01341, 0.4491, 0.325, 0.4491, 0.01341, 0.6438, 0.01341, 0.6438, 0.325, 0.9077, 0.7924, 0.9077, 0.5508, 0.9615, 0.5508, 0.9615, 0.7924, 0.9615, 0.5508, 0.9077, 0.5508, 0.9077, 0.3735, 0.9615, 0.3735, 0.9615, 0.3735, 0.9077, 0.3735, 0.9077, 0.2103, 0.9615, 0.2103, 0.9615, 0.2103, 0.9077, 0.2103, 0.9077, 0.01341, 0.9615, 0.01341, 0.4491, 0.6683, 0.4491, 0.3567, 0.6438, 0.3567, 0.6438, 0.6683, 0.9077, 0.7924, 0.9077, 0.5508, 0.9615, 0.5508, 0.9615, 0.7924, 0.9615, 0.5508, 0.9077, 0.5508, 0.9077, 0.3735, 0.9615, 0.3735, 0.9615, 0.3735, 0.9077, 0.3735, 0.9077, 0.2103, 0.9615, 0.2103, 0.9615, 0.2103, 0.9077, 0.2103, 0.9077, 0.01341, 0.9615, 0.01341, 0.4491, 0.325, 0.4491, 0.01341, 0.6438, 0.01341, 0.6438, 0.325, 0.9077, 0.7924, 0.9077, 0.5508, 0.9615, 0.5508, 0.9615, 0.7924, 0.9615, 0.5508, 0.9077, 0.5508, 0.9077, 0.3735, 0.9615, 0.3735, 0.9615, 0.3735, 0.9077, 0.3735, 0.9077, 0.2103, 0.9615, 0.2103, 0.9615, 0.2103, 0.9077, 0.2103, 0.9077, 0.01341, 0.9615, 0.01341, 0.4491, 0.6683, 0.4491, 0.3567, 0.6438, 0.3567, 0.6438, 0.6683, 0.9077, 0.7924, 0.9077, 0.5508, 0.9615, 0.5508, 0.9615, 0.7924, 0.9615, 0.5508, 0.9077, 0.5508, 0.9077, 0.3735, 0.9615, 0.3735, 0.9615, 0.3735, 0.9077, 0.3735, 0.9077, 0.2103, 0.9615, 0.2103, 0.9615, 0.2103, 0.9077, 0.2103, 0.9077, 0.01341, 0.9615, 0.01341, 0.4491, 0.6683, 0.4491, 0.3567, 0.6438, 0.3567, 0.6438, 0.6683, 0.9077, 0.7924, 0.9077, 0.5508, 0.9615, 0.5508, 0.9615, 0.7924, 0.9615, 0.5508, 0.9077, 0.5508, 0.9077, 0.3735, 0.9615, 0.3735, 0.9615, 0.3735, 0.9077, 0.3735, 0.9077, 0.2103, 0.9615, 0.2103, 0.9615, 0.2103, 0.9077, 0.2103, 0.9077, 0.01341, 0.9615, 0.01341, 0.4491, 0.6683, 0.4491, 0.3567, 0.6438, 0.3567, 0.6438, 0.6683, 0.9077, 0.7924, 0.9077, 0.5508, 0.9615, 0.5508, 0.9615, 0.7924, 0.9615, 0.5508, 0.9077, 0.5508, 0.9077, 0.3735, 0.9615, 0.3735, 0.9615, 0.3735, 0.9077, 0.3735, 0.9077, 0.2103, 0.9615, 0.2103, 0.9615, 0.2103, 0.9077, 0.2103, 0.9077, 0.01341, 0.9615, 0.01341, 0.4491, 0.325, 0.4491, 0.01341, 0.6438, 0.01341, 0.6438, 0.325, 0.9077, 0.7924, 0.9077, 0.5508, 0.9615, 0.5508, 0.9615, 0.7924, 0.9615, 0.5508, 0.9077, 0.5508, 0.9077, 0.3735, 0.9615, 0.3735, 0.9615, 0.3735, 0.9077, 0.3735, 0.9077, 0.2103, 0.9615, 0.2103, 0.9615, 0.2103, 0.9077, 0.2103, 0.9077, 0.01341, 0.9615, 0.01341, 0.4491, 0.325, 0.4491, 0.01341, 0.6438, 0.01341, 0.6438, 0.325, 0.9077, 0.7924, 0.9077, 0.5508, 0.9615, 0.5508, 0.9615, 0.7924, 0.9615, 0.5508, 0.9077, 0.5508, 0.9077, 0.3735, 0.9615, 0.3735, 0.9615, 0.3735, 0.9077, 0.3735, 0.9077, 0.2103, 0.9615, 0.2103, 0.9615, 0.2103, 0.9077, 0.2103, 0.9077, 0.01341, 0.9615, 0.01341, 0.4491, 0.6683, 0.4491, 0.3567, 0.6438, 0.3567, 0.6438, 0.6683, 0.9077, 0.7924, 0.9077, 0.5508, 0.9615, 0.5508, 0.9615, 0.7924, 0.9615, 0.5508, 0.9077, 0.5508, 0.9077, 0.3735, 0.9615, 0.3735, 0.9615, 0.3735, 0.9077, 0.3735, 0.9077, 0.2103, 0.9615, 0.2103, 0.9615, 0.2103, 0.9077, 0.2103, 0.9077, 0.01341, 0.9615, 0.01341, 0.4491, 0.325, 0.4491, 0.01341, 0.6438, 0.01341, 0.6438, 0.325, 0.9077, 0.7924, 0.9077, 0.5508, 0.9615, 0.5508, 0.9615, 0.7924, 0.9615, 0.5508, 0.9077, 0.5508, 0.9077, 0.3735, 0.9615, 0.3735, 0.9615, 0.3735, 0.9077, 0.3735, 0.9077, 0.2103, 0.9615, 0.2103, 0.9615, 0.2103, 0.9077, 0.2103, 0.9077, 0.01341, 0.9615, 0.01341, 0.4491, 0.325, 0.4491, 0.01341, 0.6438, 0.01341, 0.6438, 0.325, 0.6774, 0.9866, 0.6774, 0.9414, 0.3454, 0.9414, 0.3454, 0.9866, 0.3454, 0.9866, 0.3454, 0.9414, 0.01341, 0.9414, 0.01341, 0.9866, 0.1084, 0.08851, 0.2043, 0.08851, 0.2043, 0.236, 0.1084, 0.236, 0.01341, 0.7047, 0.1609, 0.7047, 0.1609, 0.6088, 0.01341, 0.6088, 0.4491, 0.7959, 0.5966, 0.7959, 0.5966, 0.7, 0.4491, 0.7, 0.4491, 0.6683, 0.4491, 0.3567, 0.6438, 0.3567, 0.6438, 0.6683, 0.4491, 0.6683, 0.4491, 0.3567, 0.6438, 0.3567, 0.6438, 0.6683, 0.4491, 0.6683, 0.4491, 0.3567, 0.6438, 0.3567, 0.6438, 0.6683, 0.4491, 0.6683, 0.4491, 0.3567, 0.6438, 0.3567, 0.6438, 0.6683, 0.9077, 0.7924, 0.9615, 0.7924, 0.9615, 0.5508, 0.9077, 0.5508, 0.9615, 0.5508, 0.9615, 0.3735, 0.9077, 0.3735, 0.9077, 0.5508, 0.9615, 0.3735, 0.9615, 0.2103, 0.9077, 0.2103, 0.9077, 0.3735, 0.9615, 0.2103, 0.9615, 0.01341, 0.9077, 0.01341, 0.9077, 0.2103, 0.4491, 0.325, 0.6438, 0.325, 0.6438, 0.01341, 0.4491, 0.01341, 0.9077, 0.7924, 0.9615, 0.7924, 0.9615, 0.5508, 0.9077, 0.5508, 0.9615, 0.5508, 0.9615, 0.3735, 0.9077, 0.3735, 0.9077, 0.5508, 0.9615, 0.3735, 0.9615, 0.2103, 0.9077, 0.2103, 0.9077, 0.3735, 0.9615, 0.2103, 0.9615, 0.01341, 0.9077, 0.01341, 0.9077, 0.2103, 0.9077, 0.7924, 0.9615, 0.7924, 0.9615, 0.5508, 0.9077, 0.5508, 0.9615, 0.5508, 0.9615, 0.3735, 0.9077, 0.3735, 0.9077, 0.5508, 0.9615, 0.3735, 0.9615, 0.2103, 0.9077, 0.2103, 0.9077, 0.3735, 0.9615, 0.2103, 0.9615, 0.01341, 0.9077, 0.01341, 0.9077, 0.2103, 0.4491, 0.6683, 0.6438, 0.6683, 0.6438, 0.3567, 0.4491, 0.3567, 0.4491, 0.325, 0.6438, 0.325, 0.6438, 0.01341, 0.4491, 0.01341, 0.9077, 0.7924, 0.9615, 0.7924, 0.9615, 0.5508, 0.9077, 0.5508, 0.9615, 0.5508, 0.9615, 0.3735, 0.9077, 0.3735, 0.9077, 0.5508, 0.9615, 0.3735, 0.9615, 0.2103, 0.9077, 0.2103, 0.9077, 0.3735, 0.9615, 0.2103, 0.9615, 0.01341, 0.9077, 0.01341, 0.9077, 0.2103, 0.4491, 0.6683, 0.6438, 0.6683, 0.6438, 0.3567, 0.4491, 0.3567, 0.9077, 0.7924, 0.9615, 0.7924, 0.9615, 0.5508, 0.9077, 0.5508, 0.9615, 0.5508, 0.9615, 0.3735, 0.9077, 0.3735, 0.9077, 0.5508, 0.9615, 0.3735, 0.9615, 0.2103, 0.9077, 0.2103, 0.9077, 0.3735, 0.9615, 0.2103, 0.9615, 0.01341, 0.9077, 0.01341, 0.9077, 0.2103, 0.4491, 0.6683, 0.6438, 0.6683, 0.6438, 0.3567, 0.4491, 0.3567, 0.9077, 0.7924, 0.9615, 0.7924, 0.9615, 0.5508, 0.9077, 0.5508, 0.9615, 0.5508, 0.9615, 0.3735, 0.9077, 0.3735, 0.9077, 0.5508, 0.9615, 0.3735, 0.9615, 0.2103, 0.9077, 0.2103, 0.9077, 0.3735, 0.9615, 0.2103, 0.9615, 0.01341, 0.9077, 0.01341, 0.9077, 0.2103, 0.4491, 0.325, 0.6438, 0.325, 0.6438, 0.01341, 0.4491, 0.01341, 0.9077, 0.7924, 0.9615, 0.7924, 0.9615, 0.5508, 0.9077, 0.5508, 0.9615, 0.5508, 0.9615, 0.3735, 0.9077, 0.3735, 0.9077, 0.5508, 0.9615, 0.3735, 0.9615, 0.2103, 0.9077, 0.2103, 0.9077, 0.3735, 0.9615, 0.2103, 0.9615, 0.01341, 0.9077, 0.01341, 0.9077, 0.2103, 0.4491, 0.325, 0.6438, 0.325, 0.6438, 0.01341, 0.4491, 0.01341, 0.9077, 0.7924, 0.9615, 0.7924, 0.9615, 0.5508, 0.9077, 0.5508, 0.9615, 0.5508, 0.9615, 0.3735, 0.9077, 0.3735, 0.9077, 0.5508, 0.9615, 0.3735, 0.9615, 0.2103, 0.9077, 0.2103, 0.9077, 0.3735, 0.9615, 0.2103, 0.9615, 0.01341, 0.9077, 0.01341, 0.9077, 0.2103, 0.4491, 0.6683, 0.6438, 0.6683, 0.6438, 0.3567, 0.4491, 0.3567, 0.9077, 0.7924, 0.9615, 0.7924, 0.9615, 0.5508, 0.9077, 0.5508, 0.9615, 0.5508, 0.9615, 0.3735, 0.9077, 0.3735, 0.9077, 0.5508, 0.9615, 0.3735, 0.9615, 0.2103, 0.9077, 0.2103, 0.9077, 0.3735, 0.9615, 0.2103, 0.9615, 0.01341, 0.9077, 0.01341, 0.9077, 0.2103, 0.4491, 0.325, 0.6438, 0.325, 0.6438, 0.01341, 0.4491, 0.01341, 0.9077, 0.7924, 0.9615, 0.7924, 0.9615, 0.5508, 0.9077, 0.5508, 0.9615, 0.5508, 0.9615, 0.3735, 0.9077, 0.3735, 0.9077, 0.5508, 0.9615, 0.3735, 0.9615, 0.2103, 0.9077, 0.2103, 0.9077, 0.3735, 0.9615, 0.2103, 0.9615, 0.01341, 0.9077, 0.01341, 0.9077, 0.2103, 0.4491, 0.6683, 0.6438, 0.6683, 0.6438, 0.3567, 0.4491, 0.3567, 0.9077, 0.7924, 0.9615, 0.7924, 0.9615, 0.5508, 0.9077, 0.5508, 0.9615, 0.5508, 0.9615, 0.3735, 0.9077, 0.3735, 0.9077, 0.5508, 0.9615, 0.3735, 0.9615, 0.2103, 0.9077, 0.2103, 0.9077, 0.3735, 0.9615, 0.2103, 0.9615, 0.01341, 0.9077, 0.01341, 0.9077, 0.2103, 0.4491, 0.6683, 0.6438, 0.6683, 0.6438, 0.3567, 0.4491, 0.3567, 0.9077, 0.7924, 0.9615, 0.7924, 0.9615, 0.5508, 0.9077, 0.5508, 0.9615, 0.5508, 0.9615, 0.3735, 0.9077, 0.3735, 0.9077, 0.5508, 0.9615, 0.3735, 0.9615, 0.2103, 0.9077, 0.2103, 0.9077, 0.3735, 0.9615, 0.2103, 0.9615, 0.01341, 0.9077, 0.01341, 0.9077, 0.2103, 0.4491, 0.6683, 0.6438, 0.6683, 0.6438, 0.3567, 0.4491, 0.3567, 0.9077, 0.7924, 0.9615, 0.7924, 0.9615, 0.5508, 0.9077, 0.5508, 0.9615, 0.5508, 0.9615, 0.3735, 0.9077, 0.3735, 0.9077, 0.5508, 0.9615, 0.3735, 0.9615, 0.2103, 0.9077, 0.2103, 0.9077, 0.3735, 0.9615, 0.2103, 0.9615, 0.01341, 0.9077, 0.01341, 0.9077, 0.2103, 0.4491, 0.325, 0.6438, 0.325, 0.6438, 0.01341, 0.4491, 0.01341, 0.9077, 0.7924, 0.9615, 0.7924, 0.9615, 0.5508, 0.9077, 0.5508, 0.9615, 0.5508, 0.9615, 0.3735, 0.9077, 0.3735, 0.9077, 0.5508, 0.9615, 0.3735, 0.9615, 0.2103, 0.9077, 0.2103, 0.9077, 0.3735, 0.9615, 0.2103, 0.9615, 0.01341, 0.9077, 0.01341, 0.9077, 0.2103, 0.4491, 0.325, 0.6438, 0.325, 0.6438, 0.01341, 0.4491, 0.01341, 0.9077, 0.7924, 0.9615, 0.7924, 0.9615, 0.5508, 0.9077, 0.5508, 0.9615, 0.5508, 0.9615, 0.3735, 0.9077, 0.3735, 0.9077, 0.5508, 0.9615, 0.3735, 0.9615, 0.2103, 0.9077, 0.2103, 0.9077, 0.3735, 0.9615, 0.2103, 0.9615, 0.01341, 0.9077, 0.01341, 0.9077, 0.2103, 0.4491, 0.6683, 0.6438, 0.6683, 0.6438, 0.3567, 0.4491, 0.3567, 0.9077, 0.7924, 0.9615, 0.7924, 0.9615, 0.5508, 0.9077, 0.5508, 0.9615, 0.5508, 0.9615, 0.3735, 0.9077, 0.3735, 0.9077, 0.5508, 0.9615, 0.3735, 0.9615, 0.2103, 0.9077, 0.2103, 0.9077, 0.3735, 0.9615, 0.2103, 0.9615, 0.01341, 0.9077, 0.01341, 0.9077, 0.2103, 0.4491, 0.325, 0.6438, 0.325, 0.6438, 0.01341, 0.4491, 0.01341, 0.9077, 0.7924, 0.9615, 0.7924, 0.9615, 0.5508, 0.9077, 0.5508, 0.9615, 0.5508, 0.9615, 0.3735, 0.9077, 0.3735, 0.9077, 0.5508, 0.9615, 0.3735, 0.9615, 0.2103, 0.9077, 0.2103, 0.9077, 0.3735, 0.9615, 0.2103, 0.9615, 0.01341, 0.9077, 0.01341, 0.9077, 0.2103, 0.4491, 0.325, 0.6438, 0.325, 0.6438, 0.01341, 0.4491, 0.01341, 0.1084, 0.08851, 0.1084, 0.236, 0.2043, 0.236, 0.2043, 0.08851, 0.01341, 0.7047, 0.01341, 0.6088, 0.1609, 0.6088, 0.1609, 0.7047, 0.4491, 0.7959, 0.4491, 0.7, 0.5966, 0.7, 0.5966, 0.7959, 0.9023, 0.9777, 0.9777, 0.9777, 0.9777, 0.9414, 0.9023, 0.9414, 0.7042, 0.9777, 0.9023, 0.9777, 0.9023, 0.9414, 0.7042, 0.9414, 0.9023, 0.9777, 0.9777, 0.9777, 0.9777, 0.9414, 0.9023, 0.9414, 0.7042, 0.9777, 0.9023, 0.9777, 0.9023, 0.9414, 0.7042, 0.9414, 0.6774, 0.9866, 0.3454, 0.9866, 0.3454, 0.9414, 0.6774, 0.9414, 0.3454, 0.9866, 0.01341, 0.9866, 0.01341, 0.9414, 0.3454, 0.9414, 0.6774, 0.9866, 0.3454, 0.9866, 0.3454, 0.9414, 0.6774, 0.9414, 0.3454, 0.9866, 0.01341, 0.9866, 0.01341, 0.9414, 0.3454, 0.9414, 0.07664, 0.7694, 0.05431, 0.7545, 0.07664, 0.7322, 0.1084, 0.08851, 0.1084, 0.236, 0.2043, 0.236, 0.2043, 0.08851, 0.01341, 0.7047, 0.01341, 0.6088, 0.1609, 0.6088, 0.1609, 0.7047, 0.4491, 0.7959, 0.4491, 0.7, 0.5966, 0.7, 0.5966, 0.7959, 0.4491, 0.6683, 0.6438, 0.6683, 0.6438, 0.3567, 0.4491, 0.3567, 0.4491, 0.6683, 0.6438, 0.6683, 0.6438, 0.3567, 0.4491, 0.3567, 0.4491, 0.6683, 0.6438, 0.6683, 0.6438, 0.3567, 0.4491, 0.3567, 0.4491, 0.6683, 0.6438, 0.6683, 0.6438, 0.3567, 0.4491, 0.3567, 0.6774, 0.9866, 0.6774, 0.9414, 0.3454, 0.9414, 0.3454, 0.9866, 0.3454, 0.9866, 0.3454, 0.9414, 0.01341, 0.9414, 0.01341, 0.9866, 0.1084, 0.08851, 0.2043, 0.08851, 0.2043, 0.236, 0.1084, 0.236, 0.01341, 0.7047, 0.1609, 0.7047, 0.1609, 0.6088, 0.01341, 0.6088, 0.4491, 0.7959, 0.5966, 0.7959, 0.5966, 0.7, 0.4491, 0.7, 0.4491, 0.6683, 0.4491, 0.3567, 0.6438, 0.3567, 0.6438, 0.6683, 0.4491, 0.6683, 0.4491, 0.3567, 0.6438, 0.3567, 0.6438, 0.6683, 0.4491, 0.6683, 0.4491, 0.3567, 0.6438, 0.3567, 0.6438, 0.6683, 0.4491, 0.6683, 0.4491, 0.3567, 0.6438, 0.3567, 0.6438, 0.6683, 0.6774, 0.9866, 0.3454, 0.9866, 0.3454, 0.9414, 0.6774, 0.9414, 0.3454, 0.9866, 0.01341, 0.9866, 0.01341, 0.9414, 0.3454, 0.9414, 0.1084, 0.08851, 0.1084, 0.236, 0.2043, 0.236, 0.2043, 0.08851, 0.01341, 0.7047, 0.01341, 0.6088, 0.1609, 0.6088, 0.1609, 0.7047, 0.4491, 0.7959, 0.4491, 0.7, 0.5966, 0.7, 0.5966, 0.7959, 0.4491, 0.6683, 0.6438, 0.6683, 0.6438, 0.3567, 0.4491, 0.3567, 0.4491, 0.6683, 0.6438, 0.6683, 0.6438, 0.3567, 0.4491, 0.3567, 0.4491, 0.6683, 0.6438, 0.6683, 0.6438, 0.3567, 0.4491, 0.3567, 0.4491, 0.6683, 0.6438, 0.6683, 0.6438, 0.3567, 0.4491, 0.3567, 0.6774, 0.9866, 0.6774, 0.9414, 0.3454, 0.9414, 0.3454, 0.9866, 0.3454, 0.9866, 0.3454, 0.9414, 0.01341, 0.9414, 0.01341, 0.9866, 0.1084, 0.08851, 0.2043, 0.08851, 0.2043, 0.236, 0.1084, 0.236, 0.01341, 0.7047, 0.1609, 0.7047, 0.1609, 0.6088, 0.01341, 0.6088, 0.4491, 0.7959, 0.5966, 0.7959, 0.5966, 0.7, 0.4491, 0.7, 0.4491, 0.6683, 0.4491, 0.3567, 0.6438, 0.3567, 0.6438, 0.6683, 0.4491, 0.6683, 0.4491, 0.3567, 0.6438, 0.3567, 0.6438, 0.6683, 0.4491, 0.6683, 0.4491, 0.3567, 0.6438, 0.3567, 0.6438, 0.6683, 0.4491, 0.6683, 0.4491, 0.3567, 0.6438, 0.3567, 0.6438, 0.6683, 0.6774, 0.9866, 0.3454, 0.9866, 0.3454, 0.9414, 0.6774, 0.9414, 0.3454, 0.9866, 0.01341, 0.9866, 0.01341, 0.9414, 0.3454, 0.9414, 0.1084, 0.08851, 0.1084, 0.236, 0.2043, 0.236, 0.2043, 0.08851, 0.01341, 0.7047, 0.01341, 0.6088, 0.1609, 0.6088, 0.1609, 0.7047, 0.4491, 0.7959, 0.4491, 0.7, 0.5966, 0.7, 0.5966, 0.7959, 0.4491, 0.6683, 0.6438, 0.6683, 0.6438, 0.3567, 0.4491, 0.3567, 0.4491, 0.6683, 0.6438, 0.6683, 0.6438, 0.3567, 0.4491, 0.3567, 0.4491, 0.6683, 0.6438, 0.6683, 0.6438, 0.3567, 0.4491, 0.3567, 0.4491, 0.6683, 0.6438, 0.6683, 0.6438, 0.3567, 0.4491, 0.3567])
me_plane_060.materials.append(None)
me_plane_060.materials.append(None)
me_plane_060.materials.append(None)
me_plane_060.use_remesh_fix_poles = True
me_plane_060.use_remesh_preserve_attributes = False
me_plane_060.use_mirror_vertex_groups = False
me_plane_060.update()
me_plane_060.normals_split_custom_set([tuple(v) for v in zip(*[iter([0.0, 0.0, 1.0, 0.0, 0.0, 1.0, 0.0, 0.0, 1.0, 4.548e-07, -0.8605, 0.5095, -0.2589, -0.4484, 0.8555, -0.4302, -0.7452, 0.5095, -0.4302, -0.7452, 0.5095, -0.4484, -0.2589, 0.8555, -0.7452, -0.4302, 0.5095, -0.7452, -0.4302, 0.5095, -0.5178, -3.145e-09, 0.8555, -0.8605, 2.59e-07, 0.5095, -0.5178, -3.145e-09, 0.8555, -0.7452, 0.4302, 0.5095, -0.8605, 2.59e-07, 0.5095, -0.7452, 0.4302, 0.5095, -0.2589, 0.4484, 0.8555, -0.4302, 0.7452, 0.5095, -0.4302, 0.7452, 0.5095, 4.079e-06, 0.5178, 0.8555, -2.225e-06, 0.8605, 0.5095, -2.225e-06, 0.8605, 0.5095, 0.2589, 0.4484, 0.8555, 0.4302, 0.7452, 0.5095, 0.2589, 0.4484, 0.8555, 0.7452, 0.4302, 0.5095, 0.4302, 0.7452, 0.5095, 0.7452, 0.4302, 0.5095, 0.5178, -2.994e-06, 0.8555, 0.8605, 3.045e-06, 0.5095, 0.8605, 3.045e-06, 0.5095, 0.4484, -0.2589, 0.8555, 0.7452, -0.4302, 0.5095, 1.323e-08, -1.976e-07, 1.0, -1.588e-07, -2.751e-07, 1.0, 1.058e-07, -3.177e-07, 1.0, 0.4484, -0.2589, 0.8555, 0.4302, -0.7452, 0.5095, 0.7452, -0.4302, 0.5095, 0.2589, -0.4484, 0.8555, 4.548e-07, -0.8605, 0.5095, 0.4302, -0.7452, 0.5095, 0.4967, -0.8603, 0.1145, 4.548e-07, -0.8605, 0.5095, 7.783e-06, -0.9934, 0.1145, 0.8603, -0.4967, 0.1145, 0.4302, -0.7452, 0.5095, 0.4967, -0.8603, 0.1145, 0.9934, 8.68e-06, 0.1145, 0.7452, -0.4302, 0.5095, 0.8603, -0.4967, 0.1145, 0.8603, 0.4967, 0.1145, 0.8605, 3.045e-06, 0.5095, 0.9934, 8.68e-06, 0.1145, 0.4967, 0.8603, 0.1145, 0.7452, 0.4302, 0.5095, 0.8603, 0.4967, 0.1145, -2.225e-06, 0.8605, 0.5095, 0.4967, 0.8603, 0.1145, -9.305e-07, 0.9934, 0.1145, -0.4967, 0.8603, 0.1145, -2.225e-06, 0.8605, 0.5095, -9.305e-07, 0.9934, 0.1145, -0.7452, 0.4302, 0.5095, -0.4967, 0.8603, 0.1145, -0.8603, 0.4967, 0.1145, -0.8605, 2.59e-07, 0.5095, -0.8603, 0.4967, 0.1145, -0.9934, 7.554e-06, 0.1145, -0.7452, -0.4302, 0.5095, -0.9934, 7.554e-06, 0.1145, -0.8603, -0.4967, 0.1145, -0.4302, -0.7452, 0.5095, -0.8603, -0.4967, 0.1145, -0.4967, -0.8603, 0.1145, 0.8638, 0.4987, -0.07215, 0.4987, 0.8638, -0.07215, 0.4987, 0.8638, -0.07215, 0.866, 0.5, 2.227e-08, 0.5, 0.866, 0.0, 0.5, 0.866, 0.0, 1.161e-08, 0.0, 1.0, -2.496e-07, -1.3e-07, 1.0, 0.0, 0.0, 1.0, 1.323e-08, -1.976e-07, 1.0, -7.938e-08, 0.0, 1.0, -1.058e-07, -2.751e-07, 1.0, 1.323e-08, -1.976e-07, 1.0, 1.058e-07, -3.177e-07, 1.0, 1.588e-07, -2.751e-07, 1.0, 1.323e-08, -1.976e-07, 1.0, -3.175e-07, -1.589e-07, 1.0, -1.588e-07, -2.751e-07, 1.0, 1.323e-08, -1.976e-07, 1.0, 4.234e-07, -3.177e-07, 1.0, 4.234e-07, -2.751e-07, 1.0, 1.323e-08, -1.976e-07, 1.0, -1.323e-07, 0.0, 1.0, -7.938e-08, 0.0, 1.0, -0.5, -0.866, 0.0, -3.869e-06, -1.0, -1.518e-07, 4.537e-06, -1.0, -6.175e-08, 1.323e-08, -1.976e-07, 1.0, -3.175e-07, -3.177e-07, 1.0, -3.175e-07, -1.589e-07, 1.0, 1.323e-08, -1.976e-07, 1.0, 1.058e-07, -1.589e-07, 1.0, 4.234e-07, -3.177e-07, 1.0, 1.323e-08, -1.976e-07, 1.0, 5.292e-08, 0.0, 1.0, -1.323e-07, 0.0, 1.0, 1.323e-08, -1.976e-07, 1.0, -1.058e-07, -2.751e-07, 1.0, -3.175e-07, -3.177e-07, 1.0, 1.323e-08, -1.976e-07, 1.0, 1.588e-07, -2.751e-07, 1.0, 1.058e-07, -1.589e-07, 1.0, 1.323e-08, -1.976e-07, 1.0, 4.234e-07, -2.751e-07, 1.0, 5.292e-08, 0.0, 1.0, 7.147e-08, -2.63e-07, 1.0, 1.954e-07, -2.71e-07, 1.0, 5.201e-08, -2.601e-07, 1.0, 4.342e-08, 0.0, 1.0, 1.161e-08, 0.0, 1.0, 0.0, 0.0, 1.0, -8.775e-08, -2.601e-07, 1.0, 1.161e-08, 0.0, 1.0, 0.0, 0.0, 1.0, -4.577e-08, 0.0, 1.0, 5.201e-08, -2.601e-07, 1.0, -4.342e-08, 0.0, 1.0, -3.364e-08, 0.0, 1.0, 5.967e-08, 0.0, 1.0, 4.342e-08, 0.0, 1.0, -2.39e-08, -2.71e-07, 1.0, -7.068e-08, -2.63e-07, 1.0, -8.775e-08, -2.601e-07, 1.0, 1.109e-07, -2.441e-07, 1.0, -4.342e-08, 0.0, 1.0, 1.954e-07, -1.3e-07, 1.0, -1.3e-07, -2.441e-07, 1.0, 1.682e-08, -1.114e-06, 1.0, -2.496e-07, -1.3e-07, 1.0, 1.342e-07, -2.751e-07, 1.0, -3.364e-08, 0.0, 1.0, 1.954e-07, -2.71e-07, 1.0, 1.161e-08, 0.0, 1.0, -2.39e-08, -2.71e-07, 1.0, 0.0, 0.0, 1.0, 1.682e-08, -1.114e-06, 1.0, 1.109e-07, -2.441e-07, 1.0, 1.954e-07, -1.3e-07, 1.0, -0.866, 0.5, 9.402e-08, -1.0, 3.491e-06, 1.038e-08, -1.0, -4.68e-06, -6.517e-09, 1.0, 4.297e-06, -4.744e-09, 0.866, 0.5, 1.756e-07, 0.866, 0.5, 8.548e-08, 4.537e-06, -1.0, -6.175e-08, 0.5, -0.866, -9.01e-08, 0.5, -0.866, -4.505e-08, -1.0, -4.68e-06, -6.517e-09, -0.866, -0.5, -9.313e-08, -0.866, -0.5, -5.935e-08, 0.866, 0.5, 8.548e-08, 0.5, 0.866, 9.01e-08, 0.5, 0.866, 9.01e-08, -4.866e-06, 1.0, 2.586e-07, -0.5, 0.866, 1.969e-07, -0.5, 0.866, 1.518e-07, 0.5, -0.866, -4.505e-08, 0.866, -0.5, -4.986e-08, 0.866, -0.5, -1.005e-07, -0.866, -0.5, -5.935e-08, -0.5, -0.866, -4.505e-08, -0.5, -0.866, 0.0, 0.5, 0.866, 9.01e-08, 3.634e-06, 1.0, 2.136e-07, -4.866e-06, 1.0, 2.586e-07, -0.5, 0.866, 1.518e-07, -0.866, 0.5, 9.965e-08, -0.866, 0.5, 9.402e-08, 0.866, -0.5, -1.005e-07, 1.0, -3.987e-06, 8.85e-10, 1.0, 4.297e-06, -4.744e-09, -0.5, 0.866, 7.435e-08, -0.866, 0.5, 1.391e-07, -0.866, 0.5, 2.227e-07, 4.076e-07, -1.0, -2.077e-07, 0.5, -0.866, -7.435e-08, 0.5, -0.866, 0.0, -0.866, -0.5, -7.419e-08, -0.5, -0.866, -1.115e-07, -0.5, -0.866, 0.0, 0.866, 0.5, 2.227e-08, 1.0, 5.765e-06, 8.172e-13, 0.866, 0.5, 2.227e-08, -0.5, 0.866, 7.435e-08, -5.372e-06, 1.0, 0.0, -0.5, 0.866, 0.0, -0.866, -0.5, -7.419e-08, -1.0, -4.979e-06, -8.031e-13, -0.866, -0.5, -1.114e-07, 1.0, -4.017e-06, -7.891e-13, 0.866, -0.5, -2.227e-08, 1.0, 5.765e-06, 8.172e-13, 4.4e-06, 1.0, 0.0, 0.5, 0.866, 0.0, -5.372e-06, 1.0, 0.0, -1.0, 4.793e-06, 9.295e-09, -0.866, 0.5, 1.391e-07, -1.0, -4.979e-06, -8.031e-13, 0.866, -0.5, -2.227e-08, 0.5, -0.866, -7.435e-08, 0.866, -0.5, -2.227e-08, 4.076e-07, -1.0, -2.077e-07, -0.5, -0.866, -1.115e-07, 4.419e-07, -1.0, -3.564e-07, 0.4987, 0.8638, -0.07215, -4.949e-07, 0.9974, -0.07215, -4.969e-07, 0.9974, -0.07215, -0.4987, 0.8638, -0.07215, -4.949e-07, 0.9974, -0.07215, -0.4987, 0.8638, -0.07215, -0.4987, 0.8638, -0.07215, -0.8638, 0.4987, -0.07215, -0.8638, 0.4987, -0.07215, -0.8638, 0.4987, -0.07215, -0.9974, -5.056e-06, -0.07215, -0.9974, 8.934e-06, -0.07215, 6.758e-07, -0.9974, -0.07215, 0.4987, -0.8638, -0.07215, 0.4987, -0.8638, -0.07215, 6.758e-07, -0.9974, -0.07215, -0.4987, -0.8638, -0.07215, 4.755e-07, -0.9974, -0.07215, -0.9974, 8.934e-06, -0.07215, -0.8638, -0.4987, -0.07215, -0.8638, -0.4987, -0.07215, 0.4987, -0.8638, -0.07215, 0.8638, -0.4987, -0.07215, 0.8638, -0.4987, -0.07215, -0.4987, -0.8638, -0.07215, -0.8638, -0.4987, -0.07215, -0.4987, -0.8638, -0.07215, 0.9974, 9.699e-06, -0.07215, 0.8638, -0.4987, -0.07215, 0.9974, -4.231e-06, -0.07215, 0.8638, 0.4987, -0.07215, 0.9974, -4.231e-06, -0.07215, 0.8638, 0.4987, -0.07215, 7.783e-06, -0.9934, 0.1145, -0.4302, -0.7452, 0.5095, -0.4967, -0.8603, 0.1145, 4.548e-07, -0.8605, 0.5095, 2.516e-07, -0.5178, 0.8555, -0.2589, -0.4484, 0.8555, -0.4302, -0.7452, 0.5095, -0.2589, -0.4484, 0.8555, -0.4484, -0.2589, 0.8555, -0.7452, -0.4302, 0.5095, -0.4484, -0.2589, 0.8555, -0.5178, -3.145e-09, 0.8555, -0.5178, -3.145e-09, 0.8555, -0.4484, 0.2589, 0.8555, -0.7452, 0.4302, 0.5095, -0.7452, 0.4302, 0.5095, -0.4484, 0.2589, 0.8555, -0.2589, 0.4484, 0.8555, -0.4302, 0.7452, 0.5095, -0.2589, 0.4484, 0.8555, 4.079e-06, 0.5178, 0.8555, -2.225e-06, 0.8605, 0.5095, 4.079e-06, 0.5178, 0.8555, 0.2589, 0.4484, 0.8555, 0.2589, 0.4484, 0.8555, 0.4484, 0.2589, 0.8555, 0.7452, 0.4302, 0.5095, 0.7452, 0.4302, 0.5095, 0.4484, 0.2589, 0.8555, 0.5178, -2.994e-06, 0.8555, 0.8605, 3.045e-06, 0.5095, 0.5178, -2.994e-06, 0.8555, 0.4484, -0.2589, 0.8555, 0.4484, -0.2589, 0.8555, 0.2589, -0.4484, 0.8555, 0.4302, -0.7452, 0.5095, 0.2589, -0.4484, 0.8555, 2.516e-07, -0.5178, 0.8555, 4.548e-07, -0.8605, 0.5095, 0.4967, -0.8603, 0.1145, 0.4302, -0.7452, 0.5095, 4.548e-07, -0.8605, 0.5095, 0.8603, -0.4967, 0.1145, 0.7452, -0.4302, 0.5095, 0.4302, -0.7452, 0.5095, 0.9934, 8.68e-06, 0.1145, 0.8605, 3.045e-06, 0.5095, 0.7452, -0.4302, 0.5095, 0.8603, 0.4967, 0.1145, 0.7452, 0.4302, 0.5095, 0.8605, 3.045e-06, 0.5095, 0.4967, 0.8603, 0.1145, 0.4302, 0.7452, 0.5095, 0.7452, 0.4302, 0.5095, -2.225e-06, 0.8605, 0.5095, 0.4302, 0.7452, 0.5095, 0.4967, 0.8603, 0.1145, -0.4967, 0.8603, 0.1145, -0.4302, 0.7452, 0.5095, -2.225e-06, 0.8605, 0.5095, -0.7452, 0.4302, 0.5095, -0.4302, 0.7452, 0.5095, -0.4967, 0.8603, 0.1145, -0.8605, 2.59e-07, 0.5095, -0.7452, 0.4302, 0.5095, -0.8603, 0.4967, 0.1145, -0.7452, -0.4302, 0.5095, -0.8605, 2.59e-07, 0.5095, -0.9934, 7.554e-06, 0.1145, -0.4302, -0.7452, 0.5095, -0.7452, -0.4302, 0.5095, -0.8603, -0.4967, 0.1145, 0.8638, 0.4987, -0.07215, 0.8638, 0.4987, -0.07215, 0.4987, 0.8638, -0.07215, 0.866, 0.5, 2.227e-08, 0.866, 0.5, 2.227e-08, 0.5, 0.866, 0.0, 1.161e-08, 0.0, 1.0, -1.3e-07, -2.441e-07, 1.0, -2.496e-07, -1.3e-07, 1.0, -0.5, -0.866, 0.0, -0.5, -0.866, -4.505e-08, -3.869e-06, -1.0, -1.518e-07, 7.147e-08, -2.63e-07, 1.0, 1.342e-07, -2.751e-07, 1.0, 1.954e-07, -2.71e-07, 1.0, 4.342e-08, 0.0, 1.0, 5.967e-08, 0.0, 1.0, 1.161e-08, 0.0, 1.0, -8.775e-08, -2.601e-07, 1.0, -7.068e-08, -2.63e-07, 1.0, 1.161e-08, 0.0, 1.0, -4.577e-08, 0.0, 1.0, 7.147e-08, -2.63e-07, 1.0, 5.201e-08, -2.601e-07, 1.0, -3.364e-08, 0.0, 1.0, -1.193e-07, 0.0, 1.0, 5.967e-08, 0.0, 1.0, -2.39e-08, -2.71e-07, 1.0, 0.0, -2.751e-07, 1.0, -7.068e-08, -2.63e-07, 1.0, 1.109e-07, -2.441e-07, 1.0, -4.577e-08, 0.0, 1.0, -4.342e-08, 0.0, 1.0, -1.3e-07, -2.441e-07, 1.0, 5.967e-08, -1.433e-06, 1.0, 1.682e-08, -1.114e-06, 1.0, 1.342e-07, -2.751e-07, 1.0, -1.193e-07, 0.0, 1.0, -3.364e-08, 0.0, 1.0, 1.161e-08, 0.0, 1.0, 0.0, -2.751e-07, 1.0, -2.39e-08, -2.71e-07, 1.0, 1.682e-08, -1.114e-06, 1.0, 5.967e-08, -1.433e-06, 1.0, 1.109e-07, -2.441e-07, 1.0, -0.866, 0.5, 9.402e-08, -0.866, 0.5, 9.965e-08, -1.0, 3.491e-06, 1.038e-08, 1.0, 4.297e-06, -4.744e-09, 1.0, -3.987e-06, 8.85e-10, 0.866, 0.5, 1.756e-07, 4.537e-06, -1.0, -6.175e-08, -3.869e-06, -1.0, -1.518e-07, 0.5, -0.866, -9.01e-08, -1.0, -4.68e-06, -6.517e-09, -1.0, 3.491e-06, 1.038e-08, -0.866, -0.5, -9.313e-08, 0.866, 0.5, 8.548e-08, 0.866, 0.5, 1.756e-07, 0.5, 0.866, 9.01e-08, -4.866e-06, 1.0, 2.586e-07, 3.634e-06, 1.0, 2.136e-07, -0.5, 0.866, 1.969e-07, 0.5, -0.866, -4.505e-08, 0.5, -0.866, -9.01e-08, 0.866, -0.5, -4.986e-08, -0.866, -0.5, -5.935e-08, -0.866, -0.5, -9.313e-08, -0.5, -0.866, -4.505e-08, 0.5, 0.866, 9.01e-08, 0.5, 0.866, 9.01e-08, 3.634e-06, 1.0, 2.136e-07, -0.5, 0.866, 1.518e-07, -0.5, 0.866, 1.969e-07, -0.866, 0.5, 9.965e-08, 0.866, -0.5, -1.005e-07, 0.866, -0.5, -4.986e-08, 1.0, -3.987e-06, 8.85e-10, -0.5, 0.866, 7.435e-08, -0.5, 0.866, 0.0, -0.866, 0.5, 1.391e-07, 4.076e-07, -1.0, -2.077e-07, 4.419e-07, -1.0, -3.564e-07, 0.5, -0.866, -7.435e-08, -0.866, -0.5, -7.419e-08, -0.866, -0.5, -1.114e-07, -0.5, -0.866, -1.115e-07, 0.866, 0.5, 2.227e-08, 1.0, -4.017e-06, -7.891e-13, 1.0, 5.765e-06, 8.172e-13, -0.5, 0.866, 7.435e-08, 4.4e-06, 1.0, 0.0, -5.372e-06, 1.0, 0.0, -0.866, -0.5, -7.419e-08, -1.0, 4.793e-06, 9.295e-09, -1.0, -4.979e-06, -8.031e-13, 1.0, -4.017e-06, -7.891e-13, 0.866, -0.5, -2.227e-08, 0.866, -0.5, -2.227e-08, 4.4e-06, 1.0, 0.0, 0.5, 0.866, 0.0, 0.5, 0.866, 0.0, -1.0, 4.793e-06, 9.295e-09, -0.866, 0.5, 2.227e-07, -0.866, 0.5, 1.391e-07, 0.866, -0.5, -2.227e-08, 0.5, -0.866, 0.0, 0.5, -0.866, -7.435e-08, 4.076e-07, -1.0, -2.077e-07, -0.5, -0.866, 0.0, -0.5, -0.866, -1.115e-07, 0.4987, 0.8638, -0.07215, 0.4987, 0.8638, -0.07215, -4.949e-07, 0.9974, -0.07215, -0.4987, 0.8638, -0.07215, -4.969e-07, 0.9974, -0.07215, -4.949e-07, 0.9974, -0.07215, -0.4987, 0.8638, -0.07215, -0.4987, 0.8638, -0.07215, -0.8638, 0.4987, -0.07215, -0.8638, 0.4987, -0.07215, -0.8638, 0.4987, -0.07215, -0.9974, -5.056e-06, -0.07215, 6.758e-07, -0.9974, -0.07215, 4.755e-07, -0.9974, -0.07215, 0.4987, -0.8638, -0.07215, 6.758e-07, -0.9974, -0.07215, -0.4987, -0.8638, -0.07215, -0.4987, -0.8638, -0.07215, -0.9974, 8.934e-06, -0.07215, -0.9974, -5.056e-06, -0.07215, -0.8638, -0.4987, -0.07215, 0.4987, -0.8638, -0.07215, 0.4987, -0.8638, -0.07215, 0.8638, -0.4987, -0.07215, -0.4987, -0.8638, -0.07215, -0.8638, -0.4987, -0.07215, -0.8638, -0.4987, -0.07215, 0.9974, 9.699e-06, -0.07215, 0.8638, -0.4987, -0.07215, 0.8638, -0.4987, -0.07215, 0.8638, 0.4987, -0.07215, 0.9974, 9.699e-06, -0.07215, 0.9974, -4.231e-06, -0.07215, 7.783e-06, -0.9934, 0.1145, 4.548e-07, -0.8605, 0.5095, -0.4302, -0.7452, 0.5095, -0.007053, -0.9927, 0.1205, -0.007074, -0.7536, 0.6573, -0.7994, 0.04721, 0.5989, -0.9978, -0.01699, 0.06441, -0.9978, -0.01699, 0.06441, -0.7994, 0.04721, 0.5989, 0.007388, 0.8411, 0.5409, 0.006937, 1.0, 0.005532, 0.006937, 1.0, 0.005532, 0.007388, 0.8411, 0.5409, 0.7992, 0.0328, 0.6002, 0.9974, -0.03097, 0.06493, 0.9974, -0.03097, 0.06493, 0.7992, 0.0328, 0.6002, -0.007074, -0.7536, 0.6573, -0.007053, -0.9927, 0.1205, 0.007388, 0.8411, 0.5409, -0.7994, 0.04721, 0.5989, -0.007074, -0.7536, 0.6573, 0.7992, 0.0328, 0.6002, -2.029e-06, -0.9993, -0.03725, -2.029e-06, -0.9993, -0.03725, -1.931e-06, -0.9994, -0.03581, -1.931e-06, -0.9994, -0.03581, -1.931e-06, -0.9994, -0.03581, -1.931e-06, -0.9994, -0.03581, -1.833e-06, -0.9994, -0.03436, -1.833e-06, -0.9994, -0.03436, 0.1937, -0.9709, -0.1408, 0.1937, -0.9709, -0.1408, 0.1937, -0.9709, -0.1408, 0.1937, -0.9709, -0.1408, 0.7608, 0.6306, -0.1535, 0.7608, 0.6306, -0.1535, 0.7608, 0.6306, -0.1535, 0.7608, 0.6306, -0.1535, -0.9044, 0.3944, -0.1627, -0.9044, 0.3944, -0.1627, -0.9044, 0.3944, -0.1627, -0.9044, 0.3944, -0.1627, -0.7739, -0.5656, -0.2847, -0.7747, -0.5878, -0.2329, -0.7513, -0.4728, -0.4604, -0.7513, -0.4728, -0.4604, -0.758, -0.6506, -0.04566, -0.758, -0.6506, -0.04566, -0.7747, -0.5878, -0.2329, -0.7739, -0.5656, -0.2847, 0.8524, -0.4335, -0.2923, 0.8524, -0.4334, -0.2926, 0.8116, -0.3643, -0.4567, 0.8116, -0.3643, -0.4567, 0.8647, -0.4878, -0.1194, 0.8647, -0.4878, -0.1194, 0.8524, -0.4334, -0.2926, 0.8524, -0.4335, -0.2923, 1.897e-06, 0.9966, 0.08276, 2.188e-06, 0.9085, 0.4178, 2.188e-06, 0.9085, 0.4178, 1.897e-06, 0.9966, 0.08276, 2.188e-06, 0.9085, 0.4178, 2.188e-06, 0.9085, 0.4178, 1.378e-06, 0.3824, 0.924, 1.378e-06, 0.3824, 0.924, 1.378e-06, 0.3824, 0.924, 1.378e-06, 0.3824, 0.924, -7.427e-07, -0.5602, 0.8283, -7.327e-07, -0.5554, 0.8316, -7.327e-07, -0.5554, 0.8316, -7.427e-07, -0.5602, 0.8283, -1.573e-06, -0.931, 0.365, -1.573e-06, -0.931, 0.365, 0.0, -0.6562, 0.7546, 0.0, -0.6562, 0.7546, 0.0, -0.6562, 0.7546, 0.0, -0.6562, 0.7546, -0.3213, 0.9434, 0.08276, -0.2897, 0.8506, 0.4388, -0.2897, 0.8506, 0.4388, -0.3213, 0.9434, 0.08276, -0.2897, 0.8506, 0.4388, -0.2897, 0.8506, 0.4388, -0.1239, 0.2209, 0.9674, -0.1233, 0.2181, 0.9681, -0.1233, 0.2181, 0.9681, -0.1239, 0.2209, 0.9674, -0.0548, -0.4439, 0.8944, -0.1488, -0.7229, 0.6748, -0.1488, -0.7229, 0.6748, -0.0548, -0.4439, 0.8944, -0.1922, -0.8357, 0.5145, -0.1922, -0.8357, 0.5145, -0.8958, 0.4367, 0.08276, -0.8289, 0.4042, 0.3866, -0.8238, 0.4017, 0.4, -0.8958, 0.4367, 0.08276, -0.8238, 0.4017, 0.4, -0.8289, 0.4042, 0.3866, -0.4337, 0.2115, 0.8759, -0.4376, 0.2133, 0.8735, -0.4376, 0.2133, 0.8735, -0.4337, 0.2115, 0.8759, 0.2964, -0.138, 0.945, 0.2179, -0.1008, 0.9708, 0.2179, -0.1008, 0.9708, 0.2964, -0.138, 0.945, 0.6532, -0.3072, 0.6921, 0.6532, -0.3072, 0.6921, 0.2115, -0.621, 0.7547, 0.2115, -0.621, 0.7547, 0.2115, -0.621, 0.7547, 0.2115, -0.621, 0.7547, 0.4793, -0.2104, 0.8521, 0.4793, -0.2104, 0.8521, 0.4793, -0.2104, 0.8521, 0.4793, -0.2104, 0.8521, -0.6931, 0.7161, 0.08276, -0.625, 0.6456, 0.4388, -0.625, 0.6456, 0.4388, -0.6931, 0.7161, 0.08276, -0.625, 0.6456, 0.4388, -0.625, 0.6456, 0.4388, -0.3906, 0.4035, 0.8274, -0.3906, 0.4035, 0.8274, -0.3906, 0.4035, 0.8274, -0.3906, 0.4035, 0.8274, 0.127, -0.1312, 0.9832, 0.1914, -0.1977, 0.9614, 0.1914, -0.1977, 0.9614, 0.127, -0.1312, 0.9832, 0.5709, -0.5898, 0.5711, 0.5709, -0.5898, 0.5711, 0.4283, -0.4364, 0.7913, 0.4283, -0.4364, 0.7913, 0.4283, -0.4364, 0.7913, 0.4283, -0.4364, 0.7913, 0.4498, 0.8893, 0.08276, 0.4185, 0.8274, 0.3746, 0.4185, 0.8274, 0.3746, 0.4498, 0.8893, 0.08276, 0.4185, 0.8274, 0.3746, 0.4185, 0.8274, 0.3746, 0.2661, 0.5261, 0.8077, 0.2652, 0.5244, 0.8091, 0.2652, 0.5244, 0.8091, 0.2661, 0.5261, 0.8077, 0.02314, 0.04575, 0.9987, 0.02668, 0.05275, 0.9983, 0.02668, 0.05275, 0.9983, 0.02314, 0.04575, 0.9987, -0.1241, -0.2454, 0.9614, -0.1241, -0.2454, 0.9614, -0.2524, -0.5736, 0.7793, -0.2524, -0.5736, 0.7793, -0.2524, -0.5736, 0.7793, -0.2524, -0.5736, 0.7793, 0.7741, 0.6276, 0.08276, 0.7057, 0.5722, 0.4178, 0.7057, 0.5722, 0.4178, 0.7741, 0.6276, 0.08276, 0.7057, 0.5722, 0.4178, 0.7057, 0.5722, 0.4178, 0.2868, 0.2464, 0.9257, 0.2888, 0.2479, 0.9247, 0.2888, 0.2479, 0.9247, 0.2868, 0.2464, 0.9257, -0.2554, -0.1726, 0.9513, -0.2587, -0.1752, 0.9499, -0.2587, -0.1752, 0.9499, -0.2554, -0.1726, 0.9513, -0.4695, -0.34, 0.8148, -0.4695, -0.34, 0.8148, -0.5097, -0.4133, 0.7546, -0.5097, -0.4133, 0.7546, -0.5097, -0.4133, 0.7546, -0.5097, -0.4133, 0.7546, 0.2952, 0.9518, 0.08276, 0.2692, 0.8677, 0.4178, 0.2692, 0.8677, 0.4178, 0.2952, 0.9518, 0.08276, 0.2692, 0.8677, 0.4178, 0.2692, 0.8677, 0.4178, 0.0441, 0.1422, 0.9889, 0.0441, 0.1422, 0.9889, 0.0441, 0.1422, 0.9889, 0.0441, 0.1422, 0.9889, -0.2201, -0.7097, 0.6692, -0.2193, -0.707, 0.6724, -0.2193, -0.707, 0.6724, -0.2201, -0.7097, 0.6692, -0.2753, -0.8874, 0.3697, -0.2753, -0.8874, 0.3697, -0.1944, -0.7588, 0.6217, -0.1944, -0.7588, 0.6217, -0.1944, -0.7588, 0.6217, -0.1944, -0.7588, 0.6217, 0.9421, 0.3249, 0.08276, 0.8495, 0.2929, 0.4388, 0.8495, 0.2929, 0.4388, 0.9421, 0.3249, 0.08276, 0.8495, 0.2929, 0.4388, 0.8495, 0.2929, 0.4388, 0.421, 0.1452, 0.8954, 0.421, 0.1452, 0.8954, 0.421, 0.1452, 0.8954, 0.421, 0.1452, 0.8954, -0.1472, -0.05077, 0.9878, -0.1413, -0.04871, 0.9888, -0.1413, -0.04871, 0.9888, -0.1472, -0.05077, 0.9878, -0.4607, -0.1589, 0.8732, -0.4607, -0.1589, 0.8732, -0.6202, -0.2139, 0.7547, -0.6202, -0.2139, 0.7547, -0.6202, -0.2139, 0.7547, -0.6202, -0.2139, 0.7547, 0.9179, -0.388, 0.08276, 0.8368, -0.3537, 0.4178, 0.8368, -0.3537, 0.4178, 0.9179, -0.388, 0.08276, 0.8368, -0.3537, 0.4178, 0.8368, -0.3537, 0.4178, 0.5854, -0.2475, 0.7721, 0.5818, -0.2459, 0.7752, 0.5818, -0.2459, 0.7752, 0.5854, -0.2475, 0.7721, 0.4924, -0.2081, 0.8451, 0.4924, -0.2081, 0.8451, 0.4924, -0.2081, 0.8451, 0.4924, -0.2081, 0.8451, 0.4785, -0.2023, 0.8545, 0.4785, -0.2023, 0.8545, -0.25, 0.1057, 0.9625, -0.25, 0.1057, 0.9625, -0.25, 0.1057, 0.9625, -0.25, 0.1057, 0.9625, 0.7214, -0.6876, 0.08276, 0.6946, -0.662, 0.2815, 0.6946, -0.662, 0.2815, 0.7214, -0.6876, 0.08276, 0.6946, -0.662, 0.2815, 0.6946, -0.662, 0.2815, 0.5075, -0.4837, 0.7131, 0.5075, -0.4837, 0.7131, 0.5075, -0.4837, 0.7131, 0.5075, -0.4837, 0.7131, 0.128, -0.122, 0.9842, 0.1311, -0.125, 0.9835, 0.1311, -0.125, 0.9835, 0.128, -0.122, 0.9842, -0.09693, 0.09238, 0.991, -0.09693, 0.09238, 0.991, -0.1799, 0.1715, 0.9686, -0.1799, 0.1715, 0.9686, -0.1799, 0.1715, 0.9686, -0.1799, 0.1715, 0.9686, 0.2001, -0.9763, 0.08276, 0.1962, -0.9571, 0.213, 0.1962, -0.9573, 0.2123, 0.2001, -0.9763, 0.08276, 0.1962, -0.9573, 0.2123, 0.1962, -0.9571, 0.213, 0.1491, -0.7273, 0.6699, 0.1448, -0.7065, 0.6928, 0.1448, -0.7065, 0.6928, 0.1491, -0.7273, 0.6699, 0.04217, -0.2057, 0.9777, 0.04147, -0.2023, 0.9784, 0.04147, -0.2023, 0.9784, 0.04217, -0.2057, 0.9777, -0.0008493, 0.004144, 1.0, -0.0008493, 0.004144, 1.0, -0.1228, 0.5992, 0.7911, -0.1228, 0.5992, 0.7911, -0.1228, 0.5992, 0.7911, -0.1228, 0.5992, 0.7911, -0.5051, -0.8591, 0.08276, -0.4976, -0.8464, 0.1898, -0.4976, -0.8464, 0.1898, -0.5051, -0.8591, 0.08276, -0.4976, -0.8464, 0.1898, -0.4976, -0.8464, 0.1898, -0.4214, -0.706, 0.5692, -0.4215, -0.706, 0.5691, -0.4215, -0.706, 0.5691, -0.4214, -0.706, 0.5692, -0.1808, -0.2697, 0.9458, -0.1807, -0.2696, 0.9459, -0.1807, -0.2696, 0.9459, -0.1808, -0.2697, 0.9458, -0.009753, 0.03523, 0.9993, -0.009753, 0.03523, 0.9993, -0.07005, -0.06746, 0.9953, -0.07005, -0.06746, 0.9953, -0.07005, -0.06746, 0.9953, -0.07005, -0.06746, 0.9953, -0.7957, -0.6, 0.08276, -0.7656, -0.5774, 0.2836, -0.7656, -0.5774, 0.2836, -0.7957, -0.6, 0.08276, -0.7656, -0.5774, 0.2836, -0.7656, -0.5774, 0.2836, -0.6327, -0.4771, 0.61, -0.6292, -0.4745, 0.6156, -0.6292, -0.4745, 0.6156, -0.6327, -0.4771, 0.61, -0.3323, -0.2506, 0.9093, -0.3267, -0.2463, 0.9125, -0.3267, -0.2463, 0.9125, -0.3323, -0.2506, 0.9093, -0.068, -0.05128, 0.9964, -0.068, -0.05128, 0.9964, 0.2167, 0.1634, 0.9625, 0.2167, 0.1634, 0.9625, 0.2167, 0.1634, 0.9625, 0.2167, 0.1634, 0.9625, -0.9937, -0.07612, 0.08276, -0.9059, -0.0694, 0.4178, -0.9059, -0.0694, 0.4178, -0.9937, -0.07612, 0.08276, -0.9059, -0.0694, 0.4178, -0.9059, -0.0694, 0.4178, -0.6602, -0.05476, 0.7491, -0.6564, -0.05478, 0.7524, -0.6564, -0.05478, 0.7524, -0.6602, -0.05476, 0.7491, -0.4176, -0.04819, 0.9074, -0.4023, -0.04757, 0.9143, -0.4023, -0.04757, 0.9143, -0.4176, -0.04819, 0.9074, -0.1834, -0.03782, 0.9823, -0.1834, -0.03782, 0.9823, 0.5697, 0.02074, 0.8216, 0.5697, 0.02074, 0.8216, 0.5697, 0.02074, 0.8216, 0.5697, 0.02074, 0.8216, -0.07761, -0.9935, 0.08276, -0.06817, -0.8727, 0.4835, -0.06817, -0.8727, 0.4835, -0.07761, -0.9935, 0.08276, -0.06817, -0.8727, 0.4835, -0.06817, -0.8727, 0.4835, -0.01474, -0.1888, 0.9819, -0.01507, -0.193, 0.9811, -0.01507, -0.193, 0.9811, -0.01474, -0.1888, 0.9819, 0.04102, 0.5252, 0.85, 0.04059, 0.5196, 0.8534, 0.04059, 0.5196, 0.8534, 0.04102, 0.5252, 0.85, 0.05872, 0.7517, 0.6569, 0.05872, 0.7517, 0.6569, 0.05109, 0.6541, 0.7547, 0.05109, 0.6541, 0.7547, 0.05109, 0.6541, 0.7547, 0.05109, 0.6541, 0.7547, -0.6473, -0.7577, 0.08276, -0.5901, -0.6908, 0.4178, -0.5901, -0.6908, 0.4178, -0.6473, -0.7577, 0.08276, -0.5901, -0.6908, 0.4178, -0.5901, -0.6908, 0.4178, -0.09668, -0.1132, 0.9889, -0.09668, -0.1132, 0.9889, -0.09668, -0.1132, 0.9889, -0.09668, -0.1132, 0.9889, 0.4666, 0.5462, 0.6957, 0.4698, 0.5499, 0.6906, 0.4698, 0.5499, 0.6906, 0.4666, 0.5462, 0.6957, 0.5873, 0.6874, 0.4273, 0.5873, 0.6874, 0.4273, 0.4784, 0.6202, 0.6217, 0.4784, 0.6202, 0.6217, 0.4784, 0.6202, 0.6217, 0.4784, 0.6202, 0.6217, 0.6847, -0.7241, 0.08276, 0.6242, -0.6601, 0.4178, 0.6242, -0.6601, 0.4178, 0.6847, -0.7241, 0.08276, 0.6242, -0.6601, 0.4178, 0.6242, -0.6601, 0.4178, 0.3169, -0.3352, 0.8873, 0.3054, -0.323, 0.8958, 0.3054, -0.323, 0.8958, 0.3169, -0.3352, 0.8873, -0.07804, 0.06976, 0.9945, -0.06763, 0.05948, 0.9959, -0.06763, 0.05948, 0.9959, -0.07804, 0.06976, 0.9945, -0.2586, 0.2483, 0.9335, -0.2586, 0.2483, 0.9335, -0.4263, 0.4054, 0.8086, -0.4263, 0.4054, 0.8086, -0.4263, 0.4054, 0.8086, -0.4263, 0.4054, 0.8086, -0.7391, -0.6719, -0.04732, -0.7391, -0.6719, -0.04732, -0.7362, -0.6693, -0.09999, -0.7359, -0.669, -0.1045, -0.7359, -0.669, -0.1045, -0.7362, -0.6693, -0.09999, -0.7308, -0.6643, -0.157, -0.7308, -0.6643, -0.157, -0.6194, -0.7392, -0.2644, -0.6194, -0.7392, -0.2644, -0.6194, -0.7392, -0.2644, -0.6194, -0.7392, -0.2644, 0.998, 0.06343, 0.007197, 0.998, 0.06343, 0.007197, 0.998, 0.06343, 0.007197, 0.998, 0.06343, 0.007197, -0.2424, 0.941, -0.2363, -0.2424, 0.941, -0.2363, -0.2424, 0.941, -0.2363, -0.2424, 0.941, -0.2363, 0.01272, -0.988, -0.1541, 0.01272, -0.988, -0.1541, 0.01272, -0.988, -0.1541, 0.01272, -0.988, -0.1541, -0.9013, 0.09195, -0.4234, -0.9013, 0.09195, -0.4234, -0.9013, 0.09195, -0.4234, -0.9013, 0.09195, -0.4234, -0.05183, 0.9815, -0.1842, -0.05183, 0.9815, -0.1842, -0.05183, 0.9815, -0.1842, -0.05183, 0.9815, -0.1842, 0.978, -0.02496, -0.207, 0.978, -0.02496, -0.207, 0.978, -0.02496, -0.207, 0.978, -0.02496, -0.207, -1.906e-06, -0.9966, -0.08276, -1.906e-06, -0.9966, -0.08276, -2.19e-06, -0.9085, -0.4178, -2.19e-06, -0.9085, -0.4178, -2.19e-06, -0.9085, -0.4178, -1.425e-06, -0.3824, -0.924, -1.425e-06, -0.3824, -0.924, -2.19e-06, -0.9085, -0.4178, -1.425e-06, -0.3824, -0.924, 6.769e-07, 0.5548, -0.832, 6.874e-07, 0.5597, -0.8287, -1.425e-06, -0.3824, -0.924, 6.769e-07, 0.5548, -0.832, 1.576e-06, 0.9305, -0.3663, 1.576e-06, 0.9305, -0.3663, 6.874e-07, 0.5597, -0.8287, 0.0, 0.6562, -0.7546, 0.0, 0.6562, -0.7546, 0.0, 0.6562, -0.7546, 0.0, 0.6562, -0.7546, 0.3213, -0.9434, -0.08276, 0.3213, -0.9434, -0.08276, 0.2897, -0.8506, -0.4388, 0.2897, -0.8506, -0.4388, 0.2897, -0.8506, -0.4388, 0.1208, -0.2198, -0.968, 0.1215, -0.2225, -0.9673, 0.2897, -0.8506, -0.4388, 0.1208, -0.2198, -0.968, 0.1461, 0.7226, -0.6757, 0.05068, 0.4408, -0.8962, 0.1215, -0.2225, -0.9673, 0.1461, 0.7226, -0.6757, 0.19, 0.8354, -0.5158, 0.19, 0.8354, -0.5158, 0.05068, 0.4408, -0.8962, 0.8958, -0.4367, -0.08276, 0.8958, -0.4367, -0.08276, 0.8238, -0.4017, -0.4, 0.8289, -0.4042, -0.3866, 0.8238, -0.4017, -0.4, 0.4376, -0.2133, -0.8735, 0.4337, -0.2115, -0.8759, 0.8289, -0.4042, -0.3866, 0.4376, -0.2133, -0.8735, -0.2148, 0.09934, -0.9716, -0.2931, 0.1364, -0.9463, 0.4337, -0.2115, -0.8759, -0.2148, 0.09934, -0.9716, -0.6486, 0.305, -0.6974, -0.6486, 0.305, -0.6974, -0.2931, 0.1364, -0.9463, -0.2115, 0.621, -0.7547, -0.2115, 0.621, -0.7547, -0.2115, 0.621, -0.7547, -0.2115, 0.621, -0.7547, -0.4793, 0.2104, -0.8521, -0.4793, 0.2104, -0.8521, -0.4793, 0.2104, -0.8521, -0.4793, 0.2104, -0.8521, 0.6931, -0.7161, -0.08276, 0.6931, -0.7161, -0.08276, 0.625, -0.6456, -0.4388, 0.625, -0.6456, -0.4388, 0.625, -0.6456, -0.4388, 0.3906, -0.4035, -0.8274, 0.3906, -0.4035, -0.8274, 0.625, -0.6456, -0.4388, 0.3906, -0.4035, -0.8274, -0.1897, 0.1959, -0.9621, -0.125, 0.1292, -0.9837, 0.3906, -0.4035, -0.8274, -0.1897, 0.1959, -0.9621, -0.5688, 0.5876, -0.5755, -0.5688, 0.5876, -0.5755, -0.125, 0.1292, -0.9837, -0.4283, 0.4364, -0.7913, -0.4283, 0.4364, -0.7913, -0.4283, 0.4364, -0.7913, -0.4283, 0.4364, -0.7913, -0.4498, -0.8893, -0.08276, -0.4498, -0.8893, -0.08276, -0.4185, -0.8274, -0.3746, -0.4185, -0.8274, -0.3746, -0.4185, -0.8274, -0.3746, -0.2652, -0.5244, -0.8091, -0.2661, -0.5261, -0.8077, -0.4185, -0.8274, -0.3746, -0.2652, -0.5244, -0.8091, -0.02829, -0.05593, -0.998, -0.02478, -0.04899, -0.9985, -0.2661, -0.5261, -0.8077, -0.02829, -0.05593, -0.998, 0.1209, 0.2391, -0.9634, 0.1209, 0.2391, -0.9634, -0.02478, -0.04899, -0.9985, 0.2534, 0.5723, -0.7799, 0.2534, 0.5723, -0.7799, 0.2534, 0.5723, -0.7799, 0.2534, 0.5723, -0.7799, -0.7741, -0.6276, -0.08276, -0.7741, -0.6276, -0.08276, -0.7057, -0.5722, -0.4178, -0.7057, -0.5722, -0.4178, -0.7057, -0.5722, -0.4178, -0.291, -0.2468, -0.9243, -0.2891, -0.2453, -0.9253, -0.7057, -0.5722, -0.4178, -0.291, -0.2468, -0.9243, 0.2551, 0.1778, -0.9504, 0.251, 0.1746, -0.9521, -0.2891, -0.2453, -0.9253, 0.2551, 0.1778, -0.9504, 0.4662, 0.3424, -0.8157, 0.4662, 0.3424, -0.8157, 0.251, 0.1746, -0.9521, 0.5097, 0.4133, -0.7546, 0.5097, 0.4133, -0.7546, 0.5097, 0.4133, -0.7546, 0.5097, 0.4133, -0.7546, -0.2952, -0.9518, -0.08276, -0.2952, -0.9518, -0.08276, -0.2692, -0.8677, -0.4178, -0.2692, -0.8677, -0.4178, -0.2692, -0.8677, -0.4178, -0.0441, -0.1422, -0.9889, -0.0441, -0.1422, -0.9889, -0.2692, -0.8677, -0.4178, -0.0441, -0.1422, -0.9889, 0.2191, 0.7064, -0.6731, 0.22, 0.7091, -0.6699, -0.0441, -0.1422, -0.9889, 0.2191, 0.7064, -0.6731, 0.2751, 0.8867, -0.3715, 0.2751, 0.8867, -0.3715, 0.22, 0.7091, -0.6699, 0.1944, 0.7588, -0.6217, 0.1944, 0.7588, -0.6217, 0.1944, 0.7588, -0.6217, 0.1944, 0.7588, -0.6217, -0.9421, -0.3249, -0.08276, -0.9421, -0.3249, -0.08276, -0.8495, -0.2929, -0.4388, -0.8495, -0.2929, -0.4388, -0.8495, -0.2929, -0.4388, -0.421, -0.1452, -0.8954, -0.421, -0.1452, -0.8954, -0.8495, -0.2929, -0.4388, -0.421, -0.1452, -0.8954, 0.138, 0.04759, -0.9893, 0.1439, 0.04963, -0.9883, -0.421, -0.1452, -0.8954, 0.138, 0.04759, -0.9893, 0.4548, 0.1568, -0.8767, 0.4548, 0.1568, -0.8767, 0.1439, 0.04963, -0.9883, 0.6202, 0.2139, -0.7547, 0.6202, 0.2139, -0.7547, 0.6202, 0.2139, -0.7547, 0.6202, 0.2139, -0.7547, -0.9179, 0.388, -0.08276, -0.9179, 0.388, -0.08276, -0.8368, 0.3537, -0.4178, -0.8368, 0.3537, -0.4178, -0.8368, 0.3537, -0.4178, -0.5818, 0.2459, -0.7752, -0.5854, 0.2475, -0.7721, -0.8368, 0.3537, -0.4178, -0.5818, 0.2459, -0.7752, -0.4948, 0.2091, -0.8435, -0.4948, 0.2092, -0.8435, -0.5854, 0.2475, -0.7721, -0.4948, 0.2091, -0.8435, -0.4835, 0.2044, -0.8512, -0.4835, 0.2044, -0.8512, -0.4948, 0.2092, -0.8435, 0.25, -0.1057, -0.9625, 0.25, -0.1057, -0.9625, 0.25, -0.1057, -0.9625, 0.25, -0.1057, -0.9625, -0.7214, 0.6876, -0.08276, -0.7214, 0.6876, -0.08276, -0.6946, 0.662, -0.2815, -0.6946, 0.662, -0.2815, -0.6946, 0.662, -0.2815, -0.5075, 0.4837, -0.7131, -0.5075, 0.4837, -0.7131, -0.6946, 0.662, -0.2815, -0.5075, 0.4837, -0.7131, -0.1341, 0.1278, -0.9827, -0.131, 0.1249, -0.9835, -0.5075, 0.4837, -0.7131, -0.1341, 0.1278, -0.9827, 0.09061, -0.08637, -0.9921, 0.09061, -0.08637, -0.9921, -0.131, 0.1249, -0.9835, 0.1799, -0.1715, -0.9686, 0.1799, -0.1715, -0.9686, 0.1799, -0.1715, -0.9686, 0.1799, -0.1715, -0.9686, -0.2001, 0.9763, -0.08276, -0.2001, 0.9763, -0.08276, -0.1962, 0.9573, -0.2123, -0.1962, 0.9571, -0.213, -0.1962, 0.9573, -0.2123, -0.1448, 0.7065, -0.6928, -0.1491, 0.7273, -0.6699, -0.1962, 0.9571, -0.213, -0.1448, 0.7065, -0.6928, -0.04193, 0.2046, -0.978, -0.04262, 0.2079, -0.9772, -0.1491, 0.7273, -0.6699, -0.04193, 0.2046, -0.978, -9.305e-05, 0.0004549, -1.0, -9.305e-05, 0.0004549, -1.0, -0.04262, 0.2079, -0.9772, 0.1228, -0.5992, -0.7911, 0.1228, -0.5992, -0.7911, 0.1228, -0.5992, -0.7911, 0.1228, -0.5992, -0.7911, 0.5051, 0.8591, -0.08276, 0.5051, 0.8591, -0.08276, 0.4976, 0.8464, -0.1898, 0.4976, 0.8464, -0.1898, 0.4976, 0.8464, -0.1898, 0.4219, 0.7067, -0.5679, 0.4218, 0.7066, -0.5681, 0.4976, 0.8464, -0.1898, 0.4219, 0.7067, -0.5679, 0.1833, 0.274, -0.9441, 0.1834, 0.2741, -0.944, 0.4218, 0.7066, -0.5681, 0.1833, 0.274, -0.9441, 0.01403, -0.02797, -0.9995, 0.01403, -0.02797, -0.9995, 0.1834, 0.2741, -0.944, 0.07005, 0.06746, -0.9953, 0.07005, 0.06746, -0.9953, 0.07005, 0.06746, -0.9953, 0.07005, 0.06746, -0.9953, 0.7957, 0.6, -0.08276, 0.7957, 0.6, -0.08276, 0.7656, 0.5774, -0.2836, 0.7656, 0.5774, -0.2836, 0.7656, 0.5774, -0.2836, 0.6292, 0.4745, -0.6156, 0.6327, 0.4771, -0.61, 0.7656, 0.5774, -0.2836, 0.6292, 0.4745, -0.6156, 0.3291, 0.2482, -0.9111, 0.3347, 0.2524, -0.9079, 0.6327, 0.4771, -0.61, 0.3291, 0.2482, -0.9111, 0.07346, 0.0554, -0.9958, 0.07346, 0.0554, -0.9958, 0.3347, 0.2524, -0.9079, -0.2167, -0.1634, -0.9625, -0.2167, -0.1634, -0.9625, -0.2167, -0.1634, -0.9625, -0.2167, -0.1634, -0.9625, 0.9937, 0.07612, -0.08276, 0.9937, 0.07612, -0.08276, 0.9059, 0.0694, -0.4178, 0.9059, 0.0694, -0.4178, 0.9059, 0.0694, -0.4178, 0.6564, 0.05478, -0.7524, 0.6602, 0.05476, -0.7491, 0.9059, 0.0694, -0.4178, 0.6564, 0.05478, -0.7524, 0.4054, 0.04776, -0.9129, 0.4205, 0.04837, -0.906, 0.6602, 0.05476, -0.7491, 0.4054, 0.04776, -0.9129, 0.1902, 0.03828, -0.981, 0.1902, 0.03828, -0.981, 0.4205, 0.04837, -0.906, -0.5697, -0.02074, -0.8216, -0.5697, -0.02074, -0.8216, -0.5697, -0.02074, -0.8216, -0.5697, -0.02074, -0.8216, 0.07761, 0.9935, -0.08276, 0.07761, 0.9935, -0.08276, 0.06817, 0.8727, -0.4835, 0.06817, 0.8727, -0.4835, 0.06817, 0.8727, -0.4835, 0.01507, 0.193, -0.9811, 0.01474, 0.1888, -0.9819, 0.06817, 0.8727, -0.4835, 0.01507, 0.193, -0.9811, -0.0405, -0.5185, -0.8541, -0.04093, -0.524, -0.8507, 0.01474, 0.1888, -0.9819, -0.0405, -0.5185, -0.8541, -0.05858, -0.75, -0.6589, -0.05858, -0.75, -0.6589, -0.04093, -0.524, -0.8507, -0.05109, -0.6541, -0.7547, -0.05109, -0.6541, -0.7547, -0.05109, -0.6541, -0.7547, -0.05109, -0.6541, -0.7547, 0.6473, 0.7577, -0.08276, 0.6473, 0.7577, -0.08276, 0.5901, 0.6908, -0.4178, 0.5901, 0.6908, -0.4178, 0.5901, 0.6908, -0.4178, 0.09668, 0.1132, -0.9889, 0.09668, 0.1132, -0.9889, 0.5901, 0.6908, -0.4178, 0.09668, 0.1132, -0.9889, -0.4693, -0.5494, -0.6913, -0.4661, -0.5456, -0.6965, 0.09668, 0.1132, -0.9889, -0.4693, -0.5494, -0.6913, -0.5867, -0.6867, -0.4292, -0.5867, -0.6867, -0.4292, -0.4661, -0.5456, -0.6965, -0.4784, -0.6202, -0.6217, -0.4784, -0.6202, -0.6217, -0.4784, -0.6202, -0.6217, -0.4784, -0.6202, -0.6217, -0.6847, 0.7241, -0.08276, -0.6847, 0.7241, -0.08276, -0.6242, 0.6601, -0.4178, -0.6242, 0.6601, -0.4178, -0.6242, 0.6601, -0.4178, -0.3054, 0.323, -0.8958, -0.3169, 0.3352, -0.8873, -0.6242, 0.6601, -0.4178, -0.3054, 0.323, -0.8958, 0.06418, -0.05577, -0.9964, 0.07447, -0.06591, -0.995, -0.3169, 0.3352, -0.8873, 0.06418, -0.05577, -0.9964, 0.2517, -0.2409, -0.9373, 0.2517, -0.2409, -0.9373, 0.07447, -0.06591, -0.995, 0.4263, -0.4054, -0.8086, 0.4263, -0.4054, -0.8086, 0.4263, -0.4054, -0.8086, 0.4263, -0.4054, -0.8086, -0.1946, 0.9709, 0.1395, -0.1946, 0.9709, 0.1395, -0.1946, 0.9709, 0.1395, -0.1946, 0.9709, 0.1395, -0.7657, -0.6244, 0.1547, -0.7657, -0.6244, 0.1547, -0.7657, -0.6244, 0.1547, -0.7657, -0.6244, 0.1547, 0.9045, -0.3945, 0.162, 0.9045, -0.3945, 0.162, 0.9045, -0.3945, 0.162, 0.9045, -0.3945, 0.162, 0.7735, 0.5653, 0.2867, 0.75, 0.472, 0.4635, 0.75, 0.472, 0.4635, 0.7744, 0.5877, 0.2343, 0.758, 0.6506, 0.04566, 0.7735, 0.5653, 0.2867, 0.7744, 0.5877, 0.2343, 0.758, 0.6506, 0.04566, -0.8521, 0.4334, 0.2934, -0.8105, 0.3639, 0.4589, -0.8105, 0.3639, 0.4589, -0.852, 0.4332, 0.2939, -0.8647, 0.4878, 0.1194, -0.8521, 0.4334, 0.2934, -0.852, 0.4332, 0.2939, -0.8647, 0.4878, 0.1194, 2.032e-06, 0.9993, 0.03725, 1.926e-06, 0.9994, 0.03581, 1.926e-06, 0.9994, 0.03581, 2.032e-06, 0.9993, 0.03725, 1.926e-06, 0.9994, 0.03581, 1.82e-06, 0.9994, 0.03436, 1.82e-06, 0.9994, 0.03436, 1.926e-06, 0.9994, 0.03581, 0.7391, 0.6719, 0.04732, 0.7359, 0.669, 0.1045, 0.7362, 0.6693, 0.09999, 0.7391, 0.6719, 0.04732, 0.7359, 0.669, 0.1045, 0.7308, 0.6643, 0.157, 0.7308, 0.6643, 0.157, 0.7362, 0.6693, 0.09999, 0.0, 0.0, 1.0, 0.0, 0.0, 1.0, 0.0, 0.0, 1.0, 0.6194, 0.7392, 0.2644, 0.6194, 0.7392, 0.2644, 0.6194, 0.7392, 0.2644, 0.6194, 0.7392, 0.2644, -0.998, -0.06343, -0.007197, -0.998, -0.06343, -0.007197, -0.998, -0.06343, -0.007197, -0.998, -0.06343, -0.007197, 0.2424, -0.941, 0.2363, 0.2424, -0.941, 0.2363, 0.2424, -0.941, 0.2363, 0.2424, -0.941, 0.2363, -0.01272, 0.988, 0.1541, -0.01272, 0.988, 0.1541, -0.01272, 0.988, 0.1541, -0.01272, 0.988, 0.1541, 0.9013, -0.09195, 0.4234, 0.9013, -0.09195, 0.4234, 0.9013, -0.09195, 0.4234, 0.9013, -0.09195, 0.4234, 0.05183, -0.9815, 0.1842, 0.05183, -0.9815, 0.1842, 0.05183, -0.9815, 0.1842, 0.05183, -0.9815, 0.1842, -0.978, 0.02496, 0.207, -0.978, 0.02496, 0.207, -0.978, 0.02496, 0.207, -0.978, 0.02496, 0.207, 0.6527, 0.7435, -0.1454, 0.6527, 0.7435, -0.1454, 0.6438, 0.7391, -0.1981, 0.6428, 0.7385, -0.2036, 0.6428, 0.7385, -0.2036, 0.6438, 0.7391, -0.1981, 0.6319, 0.7317, -0.2558, 0.6319, 0.7317, -0.2558, 0.4544, 0.7803, -0.4297, 0.4544, 0.7803, -0.4297, 0.4544, 0.7803, -0.4297, 0.4544, 0.7803, -0.4297, -0.9511, -0.153, 0.2685, -0.9511, -0.153, 0.2685, -0.9511, -0.153, 0.2685, -0.9511, -0.153, 0.2685, 0.2644, -0.9244, -0.2749, 0.2644, -0.9244, -0.2749, 0.2644, -0.9244, -0.2749, 0.2644, -0.9244, -0.2749, -0.1491, 0.9753, -0.1627, -0.1491, 0.9753, -0.1627, -0.1491, 0.9753, -0.1627, -0.1491, 0.9753, -0.1627, 0.766, -0.02804, -0.6423, 0.766, -0.02804, -0.6423, 0.766, -0.02804, -0.6423, 0.766, -0.02804, -0.6423, 0.09873, -0.9798, -0.1742, 0.09873, -0.9798, -0.1742, 0.09873, -0.9798, -0.1742, 0.09873, -0.9798, -0.1742, -0.9959, -0.07231, 0.05506, -0.9959, -0.07231, 0.05506, -0.9959, -0.07231, 0.05506, -0.9959, -0.07231, 0.05506, -0.6527, -0.7435, 0.1454, -0.6428, -0.7385, 0.2036, -0.6438, -0.7391, 0.1981, -0.6527, -0.7435, 0.1454, -0.6428, -0.7385, 0.2036, -0.6319, -0.7317, 0.2558, -0.6319, -0.7317, 0.2558, -0.6438, -0.7391, 0.1981, -0.4544, -0.7803, 0.4297, -0.4544, -0.7803, 0.4297, -0.4544, -0.7803, 0.4297, -0.4544, -0.7803, 0.4297, 0.9511, 0.153, -0.2685, 0.9511, 0.153, -0.2685, 0.9511, 0.153, -0.2685, 0.9511, 0.153, -0.2685, -0.2644, 0.9244, 0.2749, -0.2644, 0.9244, 0.2749, -0.2644, 0.9244, 0.2749, -0.2644, 0.9244, 0.2749, 0.1491, -0.9753, 0.1627, 0.1491, -0.9753, 0.1627, 0.1491, -0.9753, 0.1627, 0.1491, -0.9753, 0.1627, -0.766, 0.02804, 0.6423, -0.766, 0.02804, 0.6423, -0.766, 0.02804, 0.6423, -0.766, 0.02804, 0.6423, -0.09873, 0.9798, 0.1742, -0.09873, 0.9798, 0.1742, -0.09873, 0.9798, 0.1742, -0.09873, 0.9798, 0.1742, 0.9959, 0.07231, -0.05506, 0.9959, 0.07231, -0.05506, 0.9959, 0.07231, -0.05506, 0.9959, 0.07231, -0.05506, 0.5882, -0.7935, -0.1566, 0.5882, -0.7935, -0.1566, 0.585, -0.7829, -0.2117, 0.5844, -0.7812, -0.2197, 0.5844, -0.7812, -0.2197, 0.585, -0.7829, -0.2117, 0.5791, -0.7677, -0.2742, 0.5791, -0.7677, -0.2742, 0.662, -0.6002, -0.449, 0.662, -0.6002, -0.449, 0.662, -0.6002, -0.449, 0.662, -0.6002, -0.449, 0.1131, 0.948, 0.2976, 0.1131, 0.948, 0.2976, 0.1131, 0.948, 0.2976, 0.1131, 0.948, 0.2976, -0.9614, -0.01116, -0.2749, -0.9614, -0.01116, -0.2749, -0.9614, -0.01116, -0.2749, -0.9614, -0.01116, -0.2749, 0.9815, -0.1003, -0.1629, 0.9815, -0.1003, -0.1629, 0.9815, -0.1003, -0.1629, 0.9815, -0.1003, -0.1629, -0.2416, -0.6921, -0.6802, -0.2416, -0.6921, -0.6802, -0.2416, -0.6921, -0.6802, -0.2416, -0.6921, -0.6802, -0.9739, 0.145, -0.1746, -0.9739, 0.145, -0.1746, -0.9739, 0.145, -0.1746, -0.9739, 0.145, -0.1746, 0.2135, 0.975, 0.06135, 0.2135, 0.975, 0.06135, 0.2135, 0.975, 0.06135, 0.2135, 0.975, 0.06135, -0.5882, 0.7935, 0.1566, -0.5844, 0.7812, 0.2197, -0.585, 0.7829, 0.2117, -0.5882, 0.7935, 0.1566, -0.5844, 0.7812, 0.2197, -0.5791, 0.7677, 0.2743, -0.5791, 0.7677, 0.2743, -0.585, 0.7829, 0.2117, -0.662, 0.6002, 0.449, -0.662, 0.6002, 0.449, -0.662, 0.6002, 0.449, -0.662, 0.6002, 0.449, -0.1131, -0.948, -0.2976, -0.1131, -0.948, -0.2976, -0.1131, -0.948, -0.2976, -0.1131, -0.948, -0.2976, 0.9614, 0.01116, 0.2749, 0.9614, 0.01116, 0.2749, 0.9614, 0.01116, 0.2749, 0.9614, 0.01116, 0.2749, -0.9815, 0.1003, 0.1629, -0.9815, 0.1003, 0.1629, -0.9815, 0.1003, 0.1629, -0.9815, 0.1003, 0.1629, 0.2416, 0.6921, 0.6802, 0.2416, 0.6921, 0.6802, 0.2416, 0.6921, 0.6802, 0.2416, 0.6921, 0.6802, 0.9739, -0.145, 0.1746, 0.9739, -0.145, 0.1746, 0.9739, -0.145, 0.1746, 0.9739, -0.145, 0.1746, -0.2135, -0.975, -0.06135, -0.2135, -0.975, -0.06135, -0.2135, -0.975, -0.06135, -0.2135, -0.975, -0.06135])] * 3)])

# ---- objects
ob_plane_052 = bpy.data.objects.new('Plane.052', me_plane_060)

# ---- transforms, parenting, visibility, modifiers, constraints
ob_plane_052.location = (0.0, 0.0, 0.2259)
ob_plane_052.scale = (0.01386, 0.01386, 0.01386)
ob_plane_052.lineart.crease_threshold = 0.0

# ---- collection membership
scene.collection.objects.link(ob_plane_052)

# ---- scene / render settings (as saved in the file)
scene.frame_start = 1; scene.frame_end = 250; scene.frame_set(2)
scene.render.engine = 'BLENDER_EEVEE_NEXT'
scene.cycles.use_denoising = False
scene.cycles.samples = 128
scene.cycles.sampling_pattern = 'TABULATED_SOBOL'
scene.cycles.use_adaptive_sampling = False
scene.cycles.use_light_tree = False
scene.view_settings.view_transform = 'Filmic'
bpy.context.view_layer.update()

# ---- added for rendering (the .blend has no active camera and no usable light): camera, sun
cam_auto = bpy.data.cameras.new('AutoCamera')
cam_auto.lens = 50.0
cam_auto.sensor_width = 36.0
cam_auto.clip_end = 1000.0
ob_auto_camera = bpy.data.objects.new('AutoCamera', cam_auto)
scene.collection.objects.link(ob_auto_camera)
ob_auto_camera.location = (0.69429, -0.820292, 0.802522)
ob_auto_camera.rotation_euler = (1.09748, -7.21219e-08, 0.694738)
scene.camera = ob_auto_camera
light_auto_sun = bpy.data.lights.new('AutoSun', 'SUN')
light_auto_sun.energy = 3.0
light_auto_sun.angle = 0.0523599
ob_auto_sun = bpy.data.objects.new('AutoSun', light_auto_sun)
scene.collection.objects.link(ob_auto_sun)
ob_auto_sun.rotation_euler = (0.872665, 0.174533, 0.523599)
bpy.context.view_layer.update()
